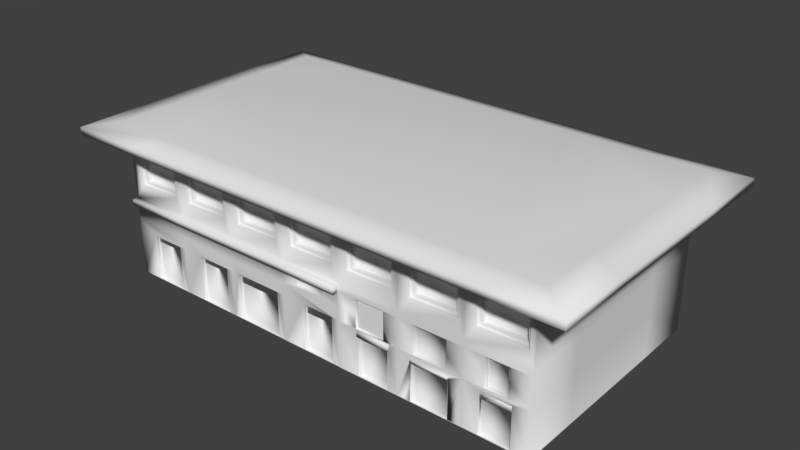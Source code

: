 # Source: CasaDeEmpe_o.blend  (saved by Blender 2.77.0; exported with 4.5.12 LTS)
import bpy
from mathutils import Matrix  # noqa: F401  (used for matrix-valued properties, if any)

bpy.ops.wm.read_factory_settings(use_empty=True)
scene = bpy.context.scene
scene.name = 'Scene'

# ---- collections
col_collection_1 = bpy.data.collections.new('Collection 1'); scene.collection.children.link(col_collection_1)

# ---- materials (node trees are filled in below, after node groups)
mat_material = bpy.data.materials.new('Material')
mat_material.alpha_threshold = 0.0
mat_material.use_transparent_shadow = False
mat_material.roughness = 0.5
mat_material.line_color = (0.0, 0.0, 0.0, 1.0)

# ---- material node trees

# ---- world
world_world = bpy.data.worlds.new('World'); scene.world = world_world
world_world.color = (0.05088, 0.05088, 0.05088)
world_world.use_sun_shadow = False
world_world.sun_shadow_jitter_overblur = 0.0
world_world.cycles.sampling_method = 'MANUAL'

# ---- meshes
me_cube = bpy.data.meshes.new('Cube')
me_cube.from_pydata([(5.127, 2.819, -0.07627), (5.127, -2.576, -0.07627), (-5.073, -2.576, -0.07627), (-5.073, 2.819, -0.07627), (5.127, 2.819, 3.121), (5.13, -2.576, 3.121), (-5.07, -2.573, 3.121), (-5.073, 2.819, 3.121), (5.127, 1.47, -0.07627), (5.127, 0.1215, -0.07627), (5.127, -1.227, -0.07627), (-5.073, -1.228, -0.07627), (-5.073, 0.1211, -0.07627), (-5.073, 1.47, -0.07627), (5.127, 1.47, 3.121), (5.127, 0.1215, 3.121), (5.127, -1.227, 3.121), (-5.073, -1.223, 3.121), (-5.073, 0.1225, 3.121), (-5.073, 1.47, 3.121), (3.67, 2.819, -0.07627), (2.213, 2.819, -0.07627), (0.7557, 2.819, -0.07627), (-0.7014, 2.819, -0.07627), (-2.159, 2.819, -0.07627), (-3.616, 2.819, -0.07627), (3.67, -2.576, -0.07627), (2.213, -2.576, -0.07627), (0.7557, -2.576, -0.07627), (-0.7016, -2.572, -0.07627), (-2.164, -2.562, -0.08901), (-3.623, -2.567, -0.07627), (3.67, 2.819, 3.121), (2.213, 2.819, 3.121), (0.7557, 2.819, 3.121), (-0.7014, 2.819, 3.121), (-2.159, 2.819, 3.121), (-3.616, 2.819, 3.121), (3.675, -2.576, 3.121), (2.217, -2.576, 3.121), (0.7568, -2.576, 3.121), (-0.702, -2.575, 3.121), (-2.16, -2.575, 3.121), (-3.615, -2.574, 3.121), (-0.7266, -2.666, 3.465), (-3.739, 2.91, 3.465), (0.7803, 2.91, 3.465), (-3.738, -2.665, 3.465), (-5.245, -1.268, 3.465), (5.299, 0.1215, 3.465), (-5.245, 0.1225, 3.465), (5.299, -2.667, 3.465), (-2.234, -2.666, 3.465), (2.287, 2.91, 3.465), (-0.726, 2.91, 3.465), (3.793, -2.667, 3.465), (2.287, -2.667, 3.465), (0.7804, -2.667, 3.465), (5.299, -1.273, 3.465), (5.299, 1.516, 3.465), (-5.245, 2.91, 3.465), (-5.245, 1.515, 3.465), (5.127, 2.819, 1.744), (5.13, -2.576, 1.744), (-5.07, -2.573, 1.744), (-5.073, 2.819, 1.744), (-5.073, -1.223, 1.744), (-5.073, 0.1225, 1.744), (-5.073, 1.47, 1.744), (5.127, 1.47, 1.744), (5.127, 0.1215, 1.744), (5.127, -1.227, 1.744), (3.67, 2.819, 1.744), (2.213, 2.819, 1.744), (0.7557, 2.819, 1.744), (-0.7014, 2.819, 1.744), (-2.159, 2.819, 1.744), (-3.616, 2.819, 1.744), (3.675, -2.576, 1.744), (2.217, -2.576, 1.744), (0.7568, -2.576, 1.744), (-0.702, -2.575, 1.744), (-2.16, -2.575, 1.744), (-3.615, -2.574, 1.744), (-5.073, -1.228, 1.617), (-5.073, 0.1211, 1.617), (-5.073, 1.47, 1.617), (5.127, 1.47, 1.617), (5.127, 0.1215, 1.617), (5.127, -1.227, 1.617), (0.7557, -2.576, 1.617), (-0.7014, -2.576, 1.617), (-2.159, -2.576, 1.617), (-3.616, -2.576, 1.617), (5.127, 2.819, 1.617), (5.128, -2.576, 1.621), (-5.073, -2.576, 1.617), (-5.073, 2.819, 1.617), (3.67, 2.819, 1.617), (2.213, 2.819, 1.617), (0.7557, 2.819, 1.617), (-0.7014, 2.819, 1.617), (-2.159, 2.819, 1.617), (-3.616, 2.819, 1.617), (-5.064, -2.707, 1.614), (-5.064, -2.707, 1.745), (-2.164, -2.712, 1.746), (-3.617, -2.712, 1.746), (-0.7116, -2.712, 1.746), (0.7575, -2.712, 1.746), (0.7575, -2.712, 1.615), (-0.7116, -2.712, 1.615), (-2.164, -2.712, 1.615), (-3.617, -2.712, 1.615), (-5.073, 2.594, 2.116), (-5.073, 2.594, 2.842), (-5.073, 1.599, 2.842), (-5.073, 1.599, 2.116), (-4.903, 1.661, 2.162), (-4.903, 1.661, 2.797), (-4.903, 2.532, 2.797), (-4.903, 2.532, 2.162), (-5.019, 2.594, 2.116), (-5.019, 2.594, 2.842), (-5.019, 1.599, 2.842), (-5.019, 1.599, 2.116), (-5.019, 2.532, 2.162), (-5.019, 2.532, 2.797), (-5.019, 1.661, 2.797), (-5.019, 1.661, 2.162), (-4.823, -2.574, 2.116), (-4.823, -2.574, 2.842), (-3.746, -2.574, 2.842), (-3.746, -2.574, 2.116), (-3.814, -2.363, 2.162), (-3.814, -2.363, 2.797), (-4.756, -2.363, 2.797), (-4.756, -2.363, 2.162), (-4.823, -2.506, 2.116), (-4.823, -2.506, 2.842), (-3.746, -2.506, 2.842), (-3.746, -2.506, 2.116), (-4.756, -2.506, 2.162), (-4.756, -2.506, 2.797), (-3.814, -2.506, 2.797), (-3.814, -2.506, 2.162), (-3.373, -2.574, 2.842), (-2.296, -2.574, 2.842), (-3.373, -2.574, 2.116), (-2.296, -2.574, 2.116), (-5.073, 1.244, 2.116), (-5.073, 1.244, 2.842), (-5.073, 0.249, 2.842), (-5.073, 0.249, 2.116), (-4.903, 0.3114, 2.162), (-4.903, 0.3114, 2.797), (-4.903, 1.182, 2.797), (-4.903, 1.182, 2.162), (-5.019, 1.244, 2.116), (-5.019, 1.244, 2.842), (-5.019, 0.249, 2.842), (-5.019, 0.249, 2.116), (-5.019, 1.182, 2.162), (-5.019, 1.182, 2.797), (-5.019, 0.3114, 2.797), (-5.019, 0.3114, 2.162), (-5.073, -0.1014, 2.116), (-5.073, -0.1014, 2.842), (-5.073, -1.097, 2.842), (-5.073, -1.097, 2.116), (-4.903, -1.034, 2.162), (-4.903, -1.034, 2.797), (-4.903, -0.1638, 2.797), (-4.903, -0.1638, 2.162), (-5.019, -0.1014, 2.116), (-5.019, -0.1014, 2.842), (-5.019, -1.097, 2.842), (-5.019, -1.097, 2.116), (-5.019, -0.1638, 2.162), (-5.019, -0.1638, 2.797), (-5.019, -1.034, 2.797), (-5.019, -1.034, 2.162), (-5.073, -1.445, 2.116), (-5.073, -1.445, 2.842), (-5.073, -2.44, 2.842), (-5.073, -2.44, 2.116), (-4.903, -2.377, 2.162), (-4.903, -2.377, 2.797), (-4.903, -1.507, 2.797), (-4.903, -1.507, 2.162), (-5.019, -1.445, 2.116), (-5.019, -1.445, 2.842), (-5.019, -2.44, 2.842), (-5.019, -2.44, 2.116), (-5.019, -1.507, 2.162), (-5.019, -1.507, 2.797), (-5.019, -2.377, 2.797), (-5.019, -2.377, 2.162), (-2.363, -2.363, 2.162), (-2.363, -2.363, 2.797), (-3.305, -2.363, 2.797), (-3.305, -2.363, 2.162), (-3.373, -2.506, 2.116), (-3.373, -2.506, 2.842), (-2.296, -2.506, 2.842), (-2.296, -2.506, 2.116), (-3.305, -2.506, 2.162), (-3.305, -2.506, 2.797), (-2.363, -2.506, 2.797), (-2.363, -2.506, 2.162), (-1.917, -2.574, 2.842), (-0.8405, -2.574, 2.842), (-1.917, -2.574, 2.116), (-0.8405, -2.574, 2.116), (-0.908, -2.363, 2.162), (-0.908, -2.363, 2.797), (-1.85, -2.363, 2.797), (-1.85, -2.363, 2.162), (-1.917, -2.506, 2.116), (-1.917, -2.506, 2.842), (-0.8405, -2.506, 2.842), (-0.8405, -2.506, 2.116), (-1.85, -2.506, 2.162), (-1.85, -2.506, 2.797), (-0.908, -2.506, 2.797), (-0.908, -2.506, 2.162), (-0.4586, -2.574, 2.842), (0.6184, -2.574, 2.842), (-0.4586, -2.574, 2.116), (0.6184, -2.574, 2.116), (0.5509, -2.363, 2.162), (0.5509, -2.363, 2.797), (-0.391, -2.363, 2.797), (-0.391, -2.363, 2.162), (-0.4586, -2.506, 2.116), (-0.4586, -2.506, 2.842), (0.6184, -2.506, 2.842), (0.6184, -2.506, 2.116), (-0.391, -2.506, 2.162), (-0.391, -2.506, 2.797), (0.5509, -2.506, 2.797), (0.5509, -2.506, 2.162), (5.299, 2.91, 3.465), (3.793, 2.91, 3.465), (-2.232, 2.91, 3.465), (-5.242, -2.664, 3.465), (5.299, -1.273, 3.119), (5.299, -2.667, 3.119), (-3.739, 2.91, 3.119), (-5.245, 2.91, 3.119), (-3.738, -2.665, 3.119), (-5.242, -2.664, 3.119), (-5.245, 1.515, 3.119), (5.299, 2.91, 3.119), (5.299, 1.516, 3.119), (5.299, 0.1215, 3.119), (-5.245, -1.268, 3.119), (-5.245, 0.1225, 3.119), (-3.739, 2.91, 3.232), (-5.245, 2.91, 3.232), (-5.245, 1.515, 3.232), (-5.245, -1.268, 3.232), (-5.245, 0.1225, 3.232), (3.793, 2.91, 3.119), (2.287, 2.91, 3.119), (0.7803, 2.91, 3.119), (-0.726, 2.91, 3.119), (-2.232, 2.91, 3.119), (3.793, -2.667, 3.119), (2.287, -2.667, 3.119), (0.7804, -2.667, 3.119), (-0.7266, -2.666, 3.119), (-2.234, -2.666, 3.119), (-5.242, -2.664, 3.232), (3.793, -2.667, 3.232), (-2.232, 2.91, 3.232), (0.7804, -2.667, 3.232), (-0.7266, -2.666, 3.232), (2.287, 2.91, 3.232), (0.7803, 2.91, 3.232), (5.299, 1.516, 3.232), (5.299, 0.1215, 3.232), (2.287, -2.667, 3.232), (5.299, 2.91, 3.232), (3.793, 2.91, 3.232), (5.299, -2.667, 3.232), (-2.234, -2.666, 3.232), (-0.726, 2.91, 3.232), (-3.738, -2.665, 3.232), (5.299, -1.273, 3.232), (4.284, -3.18, 3.335), (2.581, -3.18, 3.335), (2.581, 3.422, 3.335), (0.8784, 3.422, 3.335), (-5.929, -3.175, 3.335), (-5.929, -3.175, 3.159), (-4.229, -3.177, 3.159), (-4.229, -3.177, 3.335), (-4.229, 3.422, 3.335), (-4.229, 3.422, 3.159), (-5.932, -1.523, 3.159), (-5.932, -1.523, 3.335), (4.284, 3.422, 3.335), (4.284, -3.18, 3.159), (-5.932, 0.1226, 3.335), (-5.932, 1.771, 3.335), (-0.8242, 3.422, 3.159), (-0.8242, 3.422, 3.335), (0.8786, -3.179, 3.335), (0.8786, -3.179, 3.159), (-0.8249, -3.178, 3.335), (5.986, 1.772, 3.335), (5.986, 0.1214, 3.335), (5.986, -1.529, 3.335), (5.986, -1.529, 3.159), (-2.527, 3.422, 3.335), (4.284, 3.422, 3.159), (-5.932, 1.771, 3.159), (-2.529, -3.178, 3.335), (5.986, 0.1214, 3.159), (2.581, 3.422, 3.159), (5.986, 1.772, 3.159), (-5.932, 3.422, 3.335), (5.986, -3.18, 3.335), (2.581, -3.18, 3.159), (5.986, -3.18, 3.159), (-2.529, -3.178, 3.159), (5.986, 3.422, 3.159), (5.986, 3.422, 3.335), (-2.527, 3.422, 3.159), (-5.932, 3.422, 3.159), (-5.932, 0.1226, 3.159), (-0.8249, -3.178, 3.159), (0.8784, 3.422, 3.159), (1.001, -2.574, 2.842), (2.078, -2.574, 2.842), (1.001, -2.574, 2.116), (2.078, -2.574, 2.116), (2.011, -2.363, 2.162), (2.011, -2.363, 2.797), (1.069, -2.363, 2.797), (1.069, -2.363, 2.162), (1.001, -2.506, 2.116), (1.001, -2.506, 2.842), (2.078, -2.506, 2.842), (2.078, -2.506, 2.116), (1.069, -2.506, 2.162), (1.069, -2.506, 2.797), (2.011, -2.506, 2.797), (2.011, -2.506, 2.162), (2.465, -2.574, 2.842), (3.542, -2.574, 2.842), (2.465, -2.574, 2.116), (3.542, -2.574, 2.116), (3.474, -2.363, 2.162), (3.474, -2.363, 2.797), (2.532, -2.363, 2.797), (2.532, -2.363, 2.162), (2.465, -2.506, 2.116), (2.465, -2.506, 2.842), (3.542, -2.506, 2.842), (3.542, -2.506, 2.116), (2.532, -2.506, 2.162), (2.532, -2.506, 2.797), (3.474, -2.506, 2.797), (3.474, -2.506, 2.162), (3.924, -2.574, 2.842), (5.001, -2.574, 2.842), (3.924, -2.574, 2.116), (5.001, -2.574, 2.116), (4.933, -2.363, 2.162), (4.933, -2.363, 2.797), (3.991, -2.363, 2.797), (3.991, -2.363, 2.162), (3.924, -2.506, 2.116), (3.924, -2.506, 2.842), (5.001, -2.506, 2.842), (5.001, -2.506, 2.116), (3.991, -2.506, 2.162), (3.991, -2.506, 2.797), (4.933, -2.506, 2.797), (4.933, -2.506, 2.162), (-5.073, 1.583, -0.05151), (-5.073, 2.707, -0.05151), (-5.073, 1.583, 1.338), (-5.073, 2.707, 1.338), (-5.073, 1.651, -0.05437), (-5.073, 2.639, -0.05437), (-4.966, 2.639, -0.05437), (-4.966, 1.651, -0.05437), (-5.022, 1.583, 1.338), (-5.022, 1.583, -0.05151), (-5.022, 2.707, -0.05151), (-5.022, 2.707, 1.338), (-5.022, 1.651, -0.05437), (-5.022, 2.639, -0.05437), (-5.022, 1.651, 1.254), (-5.022, 2.639, 1.254), (-4.966, 1.651, 1.254), (-4.966, 2.639, 1.254), (-5.073, 1.581, 1.617), (-5.073, 2.706, 1.617), (-5.11, 1.583, 1.338), (-5.11, 2.707, 1.338), (-5.11, 1.581, 1.617), (-5.11, 2.706, 1.617), (-5.073, -1.228, 1.259), (-5.073, 0.1211, 1.259), (-5.073, 1.47, 1.259), (5.127, 1.47, 1.259), (5.127, 0.1215, 1.259), (5.127, -1.227, 1.259), (0.7566, -2.576, 1.259), (-0.701, -2.573, 1.259), (-2.162, -2.57, 1.259), (-3.616, -2.572, 1.259), (5.127, 2.819, 1.259), (5.128, -2.576, 1.268), (-5.069, -2.572, 1.259), (-5.073, 2.819, 1.259), (3.67, 2.819, 1.259), (2.213, 2.819, 1.259), (0.7557, 2.819, 1.259), (-0.7014, 2.819, 1.259), (-2.159, 2.819, 1.259), (-3.616, 2.819, 1.259), (-5.073, 1.583, 1.04), (-5.073, 2.707, 1.04), (-5.022, 1.583, 1.04), (-5.022, 2.707, 1.04), (-5.022, 1.651, 0.9734), (-5.022, 2.639, 0.9734), (-4.966, 1.651, 0.9734), (-4.966, 2.639, 0.9734), (-4.983, 2.639, 0.9734), (-4.983, 2.639, 1.254), (-4.983, 1.651, 1.254), (-4.983, 1.651, 0.9734), (-5.073, 0.37, -0.05212), (-5.073, 1.222, -0.05212), (-5.073, 0.37, 1.26), (-5.073, 1.222, 1.26), (-5.073, 0.4266, -0.05207), (-5.073, 1.165, -0.05207), (-4.845, 1.165, -0.05207), (-4.845, 0.4266, -0.05207), (-4.982, 0.37, 1.26), (-4.982, 0.37, -0.05212), (-4.982, 1.222, 1.26), (-4.982, 1.222, -0.05212), (-4.982, 0.4266, -0.05207), (-4.982, 1.165, -0.05207), (-4.982, 0.4266, 1.198), (-4.982, 1.165, 1.198), (-4.845, 0.4266, 1.198), (-4.845, 1.165, 1.198), (-5.073, -0.9797, -0.07746), (-5.073, -0.1279, -0.07746), (-5.073, -0.9797, 1.26), (-5.073, -0.1279, 1.26), (-5.073, -0.9232, -0.07741), (-5.073, -0.1844, -0.07741), (-4.845, -0.1844, -0.07741), (-4.845, -0.9232, -0.07741), (-4.982, -0.9797, 1.26), (-4.982, -0.9797, -0.07492), (-4.982, -0.1279, 1.26), (-4.982, -0.1279, -0.07492), (-4.982, -0.9232, -0.07488), (-4.982, -0.1844, -0.07488), (-4.982, -0.9232, 1.198), (-4.982, -0.1844, 1.198), (-4.845, -0.9232, 1.198), (-4.845, -0.1844, 1.198), (-5.073, -2.231, -0.07505), (-5.073, -1.449, -0.07505), (-5.073, -1.449, 0.9682), (-5.073, -2.231, 0.9682), (-5.069, -2.572, 0.969), (-5.073, -1.228, 0.969), (-5.073, -2.201, -0.07491), (-5.073, -1.479, -0.07491), (-4.985, -1.479, -0.07491), (-4.985, -2.201, -0.07491), (5.132, -1.23, -0.08901), (5.132, -2.579, -0.08901), (-3.611, 2.817, -0.08901), (-5.068, 2.817, -0.08901), (-3.621, -2.562, -0.08901), (-5.068, -2.579, -0.08901), (-5.068, 1.468, -0.08901), (5.132, 2.817, -0.08901), (5.132, 1.468, -0.08901), (5.132, 0.1191, -0.08901), (-5.068, -1.23, -0.08901), (-5.068, 0.1187, -0.08901), (3.675, 2.817, -0.08901), (2.218, 2.817, -0.08901), (0.7606, 2.817, -0.08901), (-0.6965, 2.817, -0.08901), (-2.154, 2.817, -0.08901), (3.675, -2.579, -0.08901), (2.218, -2.579, -0.08901), (0.7606, -2.579, -0.08901), (-0.6979, -2.571, -0.08901), (-5.028, -1.449, 0.9682), (-5.028, -1.449, -0.07505), (-5.028, -2.231, -0.07505), (-5.028, -2.231, 0.9682), (-5.028, -2.201, -0.07491), (-5.028, -1.479, -0.07491), (-5.028, -1.479, 0.9284), (-5.028, -2.201, 0.9275), (-4.985, -1.479, 0.9275), (-4.985, -2.201, 0.9275), (-4.985, -2.201, 0.8146), (-4.985, -1.479, 0.8146), (-4.999, -2.201, 0.9275), (-4.999, -1.479, 0.9275), (-4.999, -2.201, 0.8146), (-4.999, -1.479, 0.8146), (-3.79, -2.567, -0.07505), (-4.585, -2.567, -0.07505), (-4.585, -2.567, 0.9682), (-3.79, -2.567, 0.9682), (-3.623, -2.567, 0.969), (-3.821, -2.567, -0.07491), (-4.554, -2.567, -0.07491), (-4.554, -2.479, -0.07491), (-3.821, -2.479, -0.07491), (-4.585, -2.522, 0.9682), (-4.585, -2.522, -0.07505), (-3.79, -2.522, -0.07505), (-3.79, -2.522, 0.9682), (-3.821, -2.522, -0.07491), (-4.554, -2.522, -0.07491), (-4.554, -2.522, 0.9284), (-3.821, -2.522, 0.9275), (-4.554, -2.479, 0.9275), (-3.821, -2.479, 0.9275), (-3.821, -2.479, 0.8146), (-4.554, -2.479, 0.8146), (-3.821, -2.494, 0.9275), (-4.554, -2.494, 0.9275), (-3.821, -2.494, 0.8146), (-4.554, -2.494, 0.8146), (-3.098, -2.479, 0.9275), (-2.365, -2.522, 0.9275), (-3.098, -2.522, 0.9284), (-3.098, -2.522, -0.07491), (-2.365, -2.522, -0.07491), (-2.334, -2.522, 0.9682), (-2.334, -2.522, -0.07505), (-3.129, -2.522, -0.07505), (-3.129, -2.522, 0.9682), (-2.365, -2.479, -0.07491), (-3.098, -2.479, -0.07491), (-3.098, -2.567, -0.07491), (-2.365, -2.567, -0.07491), (-2.167, -2.567, 0.969), (-2.334, -2.567, 0.9682), (-3.129, -2.567, 0.9682), (-3.129, -2.567, -0.07505), (-2.334, -2.567, -0.07505), (-2.167, -2.567, -0.07627), (-2.365, -2.479, 0.9275), (-2.365, -2.479, 0.8146), (-3.098, -2.479, 0.8146), (-2.365, -2.494, 0.9275), (-3.098, -2.494, 0.9275), (-2.365, -2.494, 0.8146), (-3.098, -2.494, 0.8146), (-1.956, -2.479, 0.9275), (-0.9185, -2.522, 0.9275), (-1.956, -2.522, 0.9284), (-1.956, -2.522, -0.07491), (-0.9185, -2.522, -0.07491), (-0.8747, -2.522, 0.9682), (-0.8747, -2.522, -0.07505), (-2.0, -2.522, -0.07505), (-2.0, -2.522, 0.9682), (-0.9185, -2.479, -0.07491), (-1.956, -2.479, -0.07491), (-1.956, -2.567, -0.07491), (-0.9334, -2.567, -0.07491), (-0.7006, -2.567, 0.969), (-0.8747, -2.567, 0.9682), (-2.0, -2.567, 0.9682), (-2.0, -2.567, -0.07505), (-0.8747, -2.567, -0.07505), (-0.9185, -2.479, 0.9275), (-0.9185, -2.479, 0.7601), (-1.956, -2.479, 0.7601), (-0.9185, -2.501, 0.9275), (-1.956, -2.501, 0.9275), (-0.9185, -2.501, 0.7601), (-1.956, -2.501, 0.7601), (-0.1221, -2.479, 0.9275), (0.5582, -2.522, 0.9275), (-0.1221, -2.522, 0.9284), (-0.1221, -2.522, -0.07491), (0.5582, -2.522, -0.07491), (0.587, -2.522, 0.9682), (0.587, -2.522, -0.07505), (-0.1509, -2.522, -0.07505), (-0.1509, -2.522, 0.9682), (0.5582, -2.479, -0.07491), (-0.1221, -2.479, -0.07491), (-0.1221, -2.567, -0.07491), (0.5485, -2.567, -0.07491), (0.7541, -2.576, 0.9674), (0.587, -2.567, 0.9682), (-0.1509, -2.567, 0.9682), (-0.1509, -2.567, -0.07505), (0.587, -2.567, -0.07505), (0.5582, -2.479, 0.9275), (0.5582, -2.479, 0.7601), (-0.1221, -2.479, 0.7601), (0.5582, -2.501, 0.9275), (-0.1221, -2.501, 0.9275), (0.5582, -2.501, 0.7601), (-0.1221, -2.501, 0.7601), (3.673, -2.576, 0.9602), (2.215, -2.576, 0.9658), (5.128, -2.576, 0.9568), (3.675, -2.576, 1.615), (2.216, -2.576, 1.265), (3.674, -2.576, 1.27), (0.7564, -2.576, 1.611), (2.217, -2.576, 1.613), (-5.073, 0.1211, 0.9529), (-5.073, 1.47, 0.9529), (5.127, 1.47, 0.9529), (5.127, 0.1215, 0.9529), (5.127, -1.227, 0.9529), (-5.073, 1.583, 0.7896), (-5.022, 1.583, 0.7896), (-5.022, 1.651, 0.7375), (-4.966, 1.651, 0.7375), (5.127, 2.819, 0.9529), (-5.073, 2.819, 0.9529), (3.67, 2.819, 0.9529), (2.213, 2.819, 0.9529), (0.7557, 2.819, 0.9529), (-0.7014, 2.819, 0.9529), (-2.159, 2.819, 0.9529), (-3.616, 2.819, 0.9529), (-5.073, 2.707, 0.7896), (-5.022, 2.707, 0.7896), (-5.022, 2.639, 0.7375), (-4.966, 2.639, 0.7375), (-5.073, 0.37, 0.9592), (-5.073, 1.222, 0.9592), (-4.982, 0.37, 0.9592), (-4.982, 1.222, 0.9592), (-4.982, 0.4266, 0.9113), (-4.982, 1.165, 0.9113), (-4.845, 0.4266, 0.9113), (-4.845, 1.165, 0.9113), (-5.073, -0.9797, 0.9534), (-5.073, -0.1279, 0.9534), (-4.982, -0.9797, 0.954), (-4.982, -0.1279, 0.954), (-4.982, -0.9232, 0.906), (-4.982, -0.1844, 0.906), (-4.845, -0.9232, 0.9055), (-4.845, -0.1844, 0.9055), (4.667, -2.576, 1.269), (4.667, -2.576, 1.618), (4.15, -2.576, 1.271), (4.149, -2.576, 0.9645), (4.667, -2.576, 0.9614), (4.151, -2.576, 1.613), (4.196, -2.513, 1.579), (4.622, -2.513, 1.585), (4.622, -2.513, 1.27), (4.622, -2.513, 0.9937), (4.195, -2.513, 0.9964), (4.195, -2.513, 1.273), (4.15, -2.549, 1.271), (4.149, -2.549, 0.9645), (4.667, -2.549, 0.9614), (4.667, -2.549, 1.269), (4.667, -2.549, 1.618), (4.151, -2.549, 1.613), (4.195, -2.549, 1.273), (4.195, -2.549, 0.9964), (4.622, -2.549, 0.9937), (4.622, -2.549, 1.27), (4.622, -2.549, 1.585), (4.196, -2.549, 1.579), (4.732, -2.576, -0.07595), (4.033, -2.576, -0.07595), (4.035, -2.576, 0.8645), (4.732, -2.576, 0.8621), (4.686, -2.576, -0.07405), (4.113, -2.576, -0.07405), (4.061, -2.506, -0.07405), (4.704, -2.506, -0.07405), (4.035, -2.544, 0.8645), (4.033, -2.544, -0.07595), (4.732, -2.544, -0.07595), (4.732, -2.544, 0.8621), (4.704, -2.544, -0.07405), (4.061, -2.544, -0.07405), (4.062, -2.544, 0.7048), (4.704, -2.544, 0.7026), (4.062, -2.506, 0.7048), (4.704, -2.506, 0.7026), (4.034, -2.544, 0.7041), (4.732, -2.544, 0.7024), (4.732, -2.557, 0.7024), (4.732, -2.557, 0.8621), (4.035, -2.557, 0.8645), (4.062, -2.557, 0.7048), (4.704, -2.557, 0.7026), (4.034, -2.557, 0.7041), (3.316, -2.576, 1.268), (3.315, -2.576, 0.9639), (2.574, -2.576, 1.263), (2.574, -2.576, 0.9695), (2.574, -2.576, 1.604), (3.316, -2.576, 1.606), (3.297, -2.51, 1.59), (2.593, -2.51, 1.588), (2.592, -2.51, 0.9852), (2.593, -2.51, 1.264), (3.296, -2.51, 0.9799), (3.297, -2.51, 1.269), (3.316, -2.549, 1.268), (3.315, -2.549, 0.9639), (2.574, -2.549, 1.263), (2.574, -2.549, 0.9695), (2.574, -2.549, 1.604), (3.316, -2.549, 1.606), (3.297, -2.549, 1.269), (3.296, -2.549, 0.9799), (2.593, -2.549, 1.264), (2.592, -2.549, 0.9852), (2.593, -2.549, 1.588), (3.297, -2.549, 1.59), (3.371, -2.576, -0.07687), (2.513, -2.576, -0.07687), (3.372, -2.576, 0.8516), (2.515, -2.576, 0.8567), (3.336, -2.576, -0.07575), (2.548, -2.576, -0.07575), (3.338, -2.576, 0.8051), (2.549, -2.576, 0.8098), (2.548, -2.505, -0.07576), (3.336, -2.505, -0.07576), (3.372, -2.576, 0.8051), (2.515, -2.576, 0.8092), (2.515, -2.613, 0.8567), (3.372, -2.613, 0.8516), (2.549, -2.613, 0.8098), (3.338, -2.613, 0.8051), (3.372, -2.613, 0.8051), (2.515, -2.613, 0.8092), (3.372, -2.542, 0.8051), (3.371, -2.543, -0.07688), (2.515, -2.542, 0.8092), (2.513, -2.543, -0.07688), (3.336, -2.543, -0.07576), (2.548, -2.543, -0.07576), (3.337, -2.542, 0.7698), (2.549, -2.542, 0.7723), (2.549, -2.542, 0.8098), (3.338, -2.542, 0.8051), (3.338, -2.505, 0.7698), (2.549, -2.505, 0.7723), (0.3629, -2.576, 1.549), (-0.3082, -2.576, 1.549), (0.3633, -2.576, 1.328), (-0.308, -2.574, 1.328), (-0.2923, -2.54, 1.344), (0.3477, -2.542, 1.344), (-0.2925, -2.542, 1.532), (0.3473, -2.542, 1.532), (0.3629, -2.56, 1.549), (-0.3082, -2.56, 1.549), (0.3633, -2.56, 1.328), (-0.308, -2.558, 1.328), (0.3473, -2.56, 1.532), (-0.2925, -2.56, 1.532), (0.3477, -2.56, 1.344), (-0.2924, -2.558, 1.344), (1.876, -2.576, 1.265), (1.876, -2.576, 0.9652), (1.205, -2.576, 1.611), (1.204, -2.576, 0.9668), (1.876, -2.576, 1.613), (1.876, -2.539, 1.265), (1.876, -2.539, 0.9652), (1.205, -2.539, 1.611), (1.204, -2.539, 0.9668), (1.876, -2.539, 1.613), (1.842, -2.539, 1.267), (1.842, -2.539, 1.001), (1.255, -2.539, 1.574), (1.254, -2.539, 1.003), (1.843, -2.539, 1.576), (1.983, -2.576, -0.07137), (1.248, -2.576, -0.07137), (1.248, -2.576, 0.9354), (1.985, -2.576, 0.9339), (1.942, -2.576, -0.07059), (1.289, -2.576, -0.07059), (1.248, -2.544, -0.07137), (1.248, -2.544, 0.9354), (1.985, -2.544, 0.9339), (1.983, -2.544, -0.07137), (1.942, -2.544, -0.07059), (1.289, -2.544, -0.07059), (1.289, -2.544, 0.896), (1.944, -2.544, 0.8947), (1.942, -2.484, -0.0706), (1.289, -2.484, -0.0706), (1.289, -2.484, 0.896), (1.944, -2.484, 0.8947), (1.237, -2.604, 0.8184), (1.237, -2.604, 0.9396), (1.237, -2.567, 0.8184), (1.237, -2.567, 0.9396), (2.003, -2.604, 0.8184), (2.003, -2.604, 0.9396), (2.003, -2.567, 0.8184), (2.003, -2.567, 0.9396)], [], [(263, 264, 278, 284), (71, 16, 5, 63), (149, 147, 204, 205), (68, 19, 116, 117), (646, 25, 3, 640), (154, 155, 156, 157), (67, 18, 152, 153), (62, 4, 14, 69), (57, 44, 310, 308), (247, 246, 289, 285), (256, 251, 273, 261), (54, 46, 293, 307), (16, 15, 255, 246), (242, 59, 311, 328), (15, 14, 254, 255), (43, 42, 272, 250), (268, 247, 285, 274), (288, 286, 326, 296), (60, 45, 298, 322), (14, 4, 253, 254), (42, 41, 271, 272), (46, 53, 292, 293), (272, 271, 277, 286), (276, 282, 324, 309), (296, 326, 318, 297), (41, 40, 270, 271), (281, 280, 321, 319), (287, 275, 329, 306), (40, 39, 269, 270), (639, 0, 20, 641), (641, 20, 21, 642), (642, 21, 22, 643), (643, 22, 23, 644), (644, 23, 24, 645), (645, 24, 25, 646), (146, 148, 202, 203), (83, 82, 149, 148), (43, 83, 148, 146), (42, 43, 146, 147), (198, 199, 200, 201), (82, 42, 147, 149), (39, 38, 268, 269), (55, 56, 291, 290), (38, 5, 247, 268), (243, 53, 46, 54, 244, 45, 60, 61, 50, 48, 245, 47, 52, 44, 57, 56, 55, 51, 58, 49, 59, 242), (36, 37, 248, 267), (249, 252, 260, 259), (91, 90, 110, 111), (80, 81, 108, 109), (36, 76, 77, 37), (35, 75, 76, 36), (34, 74, 75, 35), (33, 73, 74, 34), (32, 72, 73, 33), (4, 62, 72, 32), (81, 82, 106, 108), (82, 83, 107, 106), (37, 77, 65, 7), (411, 89, 95, 417), (415, 93, 96, 418), (408, 86, 384, 426), (418, 96, 84, 406), (407, 85, 86, 408), (416, 94, 87, 409), (409, 87, 88, 410), (410, 88, 89, 411), (412, 90, 771, 773), (413, 91, 92, 414), (414, 92, 93, 415), (112, 106, 107, 113), (111, 108, 106, 112), (110, 109, 108, 111), (113, 107, 105, 104), (90, 80, 109, 110), (92, 91, 111, 112), (71, 89, 88, 70), (70, 88, 87, 69), (93, 92, 112, 113), (69, 87, 94, 62), (96, 93, 113, 104), (72, 62, 94, 98), (73, 72, 98, 99), (74, 73, 99, 100), (95, 89, 71, 63), (75, 74, 100, 101), (76, 75, 101, 102), (83, 64, 105, 107), (77, 76, 102, 103), (65, 77, 103, 97), (65, 97, 401, 400, 86, 68), (68, 86, 85, 67), (67, 85, 84, 66), (66, 84, 96, 64), (104, 105, 64, 96), (118, 119, 120, 121), (19, 7, 115, 116), (7, 65, 114, 115), (65, 68, 117, 114), (115, 114, 122, 123), (117, 116, 124, 125), (116, 115, 123, 124), (114, 117, 125, 122), (122, 125, 129, 126), (126, 129, 118, 121), (124, 123, 127, 128), (125, 124, 128, 129), (123, 122, 126, 127), (128, 127, 120, 119), (129, 128, 119, 118), (127, 126, 121, 120), (83, 43, 132, 133), (134, 135, 136, 137), (43, 6, 131, 132), (6, 64, 130, 131), (64, 83, 133, 130), (131, 130, 138, 139), (133, 132, 140, 141), (132, 131, 139, 140), (130, 133, 141, 138), (138, 141, 145, 142), (142, 145, 134, 137), (140, 139, 143, 144), (141, 140, 144, 145), (139, 138, 142, 143), (144, 143, 136, 135), (145, 144, 135, 134), (143, 142, 137, 136), (18, 19, 151, 152), (19, 68, 150, 151), (68, 67, 153, 150), (151, 150, 158, 159), (153, 152, 160, 161), (152, 151, 159, 160), (150, 153, 161, 158), (158, 161, 165, 162), (162, 165, 154, 157), (160, 159, 163, 164), (161, 160, 164, 165), (159, 158, 162, 163), (164, 163, 156, 155), (165, 164, 155, 154), (163, 162, 157, 156), (66, 17, 168, 169), (170, 171, 172, 173), (17, 18, 167, 168), (18, 67, 166, 167), (67, 66, 169, 166), (167, 166, 174, 175), (169, 168, 176, 177), (168, 167, 175, 176), (166, 169, 177, 174), (174, 177, 181, 178), (178, 181, 170, 173), (176, 175, 179, 180), (177, 176, 180, 181), (175, 174, 178, 179), (180, 179, 172, 171), (181, 180, 171, 170), (179, 178, 173, 172), (64, 6, 184, 185), (186, 187, 188, 189), (6, 17, 183, 184), (17, 66, 182, 183), (66, 64, 185, 182), (183, 182, 190, 191), (185, 184, 192, 193), (184, 183, 191, 192), (182, 185, 193, 190), (190, 193, 197, 194), (194, 197, 186, 189), (192, 191, 195, 196), (193, 192, 196, 197), (191, 190, 194, 195), (196, 195, 188, 187), (197, 196, 187, 186), (195, 194, 189, 188), (15, 70, 69, 14), (16, 71, 70, 15), (147, 146, 203, 204), (148, 149, 205, 202), (202, 205, 209, 206), (206, 209, 198, 201), (204, 203, 207, 208), (205, 204, 208, 209), (203, 202, 206, 207), (208, 207, 200, 199), (209, 208, 199, 198), (207, 206, 201, 200), (213, 211, 220, 221), (210, 212, 218, 219), (82, 81, 213, 212), (42, 82, 212, 210), (41, 42, 210, 211), (214, 215, 216, 217), (81, 41, 211, 213), (211, 210, 219, 220), (212, 213, 221, 218), (218, 221, 225, 222), (222, 225, 214, 217), (220, 219, 223, 224), (221, 220, 224, 225), (219, 218, 222, 223), (224, 223, 216, 215), (225, 224, 215, 214), (223, 222, 217, 216), (229, 227, 236, 237), (226, 228, 234, 235), (81, 80, 229, 228), (41, 81, 228, 226), (40, 41, 226, 227), (230, 231, 232, 233), (80, 40, 227, 229), (227, 226, 235, 236), (228, 229, 237, 234), (234, 237, 241, 238), (238, 241, 230, 233), (236, 235, 239, 240), (237, 236, 240, 241), (235, 234, 238, 239), (240, 239, 232, 231), (241, 240, 231, 230), (239, 238, 233, 232), (284, 278, 320, 316), (257, 256, 261, 262), (267, 248, 258, 275), (269, 268, 274, 282), (270, 269, 282, 276), (246, 255, 281, 289), (266, 267, 275, 287), (248, 249, 259, 258), (254, 253, 283, 280), (255, 254, 280, 281), (264, 265, 279, 278), (252, 257, 262, 260), (251, 250, 288, 273), (253, 263, 284, 283), (271, 270, 276, 277), (265, 266, 287, 279), (250, 272, 286, 288), (17, 6, 251, 256), (278, 279, 333, 320), (4, 32, 263, 253), (5, 16, 246, 247), (51, 55, 290, 323), (18, 17, 256, 257), (261, 273, 295, 300), (32, 33, 264, 263), (37, 7, 249, 248), (280, 283, 327, 321), (19, 18, 257, 252), (33, 34, 265, 264), (277, 276, 309, 332), (275, 258, 299, 329), (6, 43, 250, 251), (285, 289, 314, 325), (34, 35, 266, 265), (50, 61, 305, 304), (7, 19, 252, 249), (48, 50, 304, 301), (35, 36, 267, 266), (56, 57, 308, 291), (262, 261, 300, 331), (306, 329, 315, 307), (321, 327, 328, 311), (329, 299, 298, 315), (303, 325, 323, 290), (314, 319, 312, 313), (320, 333, 293, 292), (333, 306, 307, 293), (317, 331, 304, 305), (316, 320, 292, 302), (332, 309, 308, 310), (299, 330, 322, 298), (331, 300, 301, 304), (324, 303, 290, 291), (300, 295, 294, 301), (295, 296, 297, 294), (325, 314, 313, 323), (327, 316, 302, 328), (326, 332, 310, 318), (330, 317, 305, 322), (309, 324, 291, 308), (319, 321, 311, 312), (52, 47, 297, 318), (58, 51, 323, 313), (59, 49, 312, 311), (289, 281, 319, 314), (245, 48, 301, 294), (244, 54, 307, 315), (279, 287, 306, 333), (273, 288, 296, 295), (243, 242, 328, 302), (282, 274, 303, 324), (286, 277, 332, 326), (61, 60, 322, 305), (260, 262, 331, 317), (283, 284, 316, 327), (49, 58, 313, 312), (45, 244, 315, 298), (274, 285, 325, 303), (258, 259, 330, 299), (44, 52, 318, 310), (47, 245, 294, 297), (53, 243, 302, 292), (259, 260, 317, 330), (337, 335, 344, 345), (334, 336, 342, 343), (80, 79, 337, 336), (40, 80, 336, 334), (39, 40, 334, 335), (338, 339, 340, 341), (79, 39, 335, 337), (335, 334, 343, 344), (336, 337, 345, 342), (342, 345, 349, 346), (346, 349, 338, 341), (344, 343, 347, 348), (345, 344, 348, 349), (343, 342, 346, 347), (348, 347, 340, 339), (349, 348, 339, 338), (347, 346, 341, 340), (353, 351, 360, 361), (350, 352, 358, 359), (79, 78, 353, 352), (39, 79, 352, 350), (38, 39, 350, 351), (354, 355, 356, 357), (78, 38, 351, 353), (351, 350, 359, 360), (352, 353, 361, 358), (358, 361, 365, 362), (362, 365, 354, 357), (360, 359, 363, 364), (361, 360, 364, 365), (359, 358, 362, 363), (364, 363, 356, 355), (365, 364, 355, 354), (363, 362, 357, 356), (369, 367, 376, 377), (366, 368, 374, 375), (78, 63, 369, 368), (38, 78, 368, 366), (5, 38, 366, 367), (370, 371, 372, 373), (63, 5, 367, 369), (367, 366, 375, 376), (368, 369, 377, 374), (374, 377, 381, 378), (378, 381, 370, 373), (376, 375, 379, 380), (377, 376, 380, 381), (375, 374, 378, 379), (380, 379, 372, 371), (381, 380, 371, 370), (379, 378, 373, 372), (383, 387, 395, 392), (640, 3, 383, 647), (86, 400, 384), (3, 13, 382, 383), (384, 385, 393, 390), (383, 382, 386, 387), (386, 382, 391, 394), (647, 383, 392, 648), (648, 392, 395, 649), (396, 397, 399, 398), (390, 393, 397, 396), (428, 390, 396, 430), (426, 384, 390, 428), (387, 386, 394, 395), (398, 399, 435, 436), (430, 396, 398, 432), (649, 395, 388, 650), (395, 394, 389, 388), (402, 404, 405, 403), (400, 401, 405, 404), (385, 401, 97), (385, 384, 402, 403), (401, 385, 403, 405), (384, 400, 404, 402), (397, 431, 433, 399), (637, 430, 432, 638), (638, 432, 433, 650), (635, 426, 428, 636), (636, 428, 430, 637), (393, 429, 431, 397), (385, 427, 429, 393), (97, 419, 427, 385), (562, 557, 549, 553), (564, 31, 488, 30), (633, 410, 411, 634), (632, 409, 410, 633), (639, 416, 409, 632), (407, 408, 441, 440), (631, 408, 426, 635), (634, 411, 417, 624), (102, 424, 425, 103), (101, 423, 424, 102), (100, 422, 423, 101), (99, 421, 422, 100), (98, 420, 421, 99), (94, 416, 420, 98), (103, 425, 419, 97), (432, 433, 399, 398), (399, 433, 434, 435), (432, 398, 436, 437), (652, 439, 449, 654), (630, 407, 440, 651), (13, 12, 438, 439), (631, 13, 439, 652), (442, 438, 447, 450), (443, 442, 450, 451), (439, 438, 442, 443), (651, 440, 446, 653), (653, 446, 452, 655), (656, 451, 444, 658), (654, 449, 451, 656), (446, 448, 453, 452), (439, 443, 451, 449), (440, 441, 448, 446), (657, 454, 455, 658), (451, 450, 445, 444), (452, 453, 455, 454), (655, 452, 454, 657), (406, 84, 85, 407), (406, 407, 459, 458), (660, 457, 467, 662), (11, 479, 406, 458, 659, 456), (12, 11, 456, 457), (630, 12, 457, 660), (460, 456, 465, 468), (461, 460, 468, 469), (457, 456, 460, 461), (659, 458, 464, 661), (661, 464, 470, 663), (664, 469, 462, 666), (662, 467, 469, 664), (464, 466, 471, 470), (457, 461, 469, 467), (458, 459, 466, 464), (665, 472, 473, 666), (469, 468, 463, 462), (470, 471, 473, 472), (663, 470, 472, 665), (29, 30, 504), (475, 481, 510, 506), (11, 2, 474, 475), (2, 478, 477, 474), (418, 406, 479, 476, 477, 478), (476, 479, 11, 475), (474, 477, 508, 507), (475, 474, 480, 481), (480, 474, 507, 509), (481, 480, 509, 510), (488, 489, 494, 495, 490, 487, 486, 500, 499, 498, 497, 496, 491, 492, 493, 484, 485, 501, 502, 503, 504, 30), (23, 22, 498, 499), (9, 10, 484, 493), (24, 23, 499, 500), (10, 1, 485, 484), (2, 11, 494, 489), (25, 24, 500, 486), (3, 25, 486, 487), (11, 12, 495, 494), (1, 26, 501, 485), (12, 13, 490, 495), (26, 27, 502, 501), (31, 2, 489, 488), (20, 0, 491, 496), (27, 28, 503, 502), (21, 20, 496, 497), (0, 8, 492, 491), (28, 29, 504, 503), (13, 3, 487, 490), (22, 21, 497, 498), (8, 9, 493, 492), (507, 508, 512, 509), (510, 509, 483, 482), (508, 505, 511, 512), (505, 506, 510, 511), (477, 476, 505, 508), (476, 475, 506, 505), (483, 514, 513, 482), (509, 512, 514, 483), (513, 514, 515, 516), (516, 515, 519, 520), (517, 518, 520, 519), (512, 511, 518, 517), (510, 482, 513, 511), (522, 527, 535, 531), (2, 31, 521, 522), (31, 525, 524, 521), (415, 418, 478, 523, 524, 525), (523, 478, 2, 522), (521, 524, 533, 532), (522, 521, 526, 527), (526, 521, 532, 534), (527, 526, 534, 535), (532, 533, 537, 534), (535, 534, 529, 528), (533, 530, 536, 537), (530, 531, 535, 536), (524, 523, 530, 533), (523, 522, 531, 530), (529, 539, 538, 528), (534, 537, 539, 529), (538, 539, 540, 541), (541, 540, 544, 545), (542, 543, 545, 544), (537, 536, 543, 542), (535, 528, 538, 536), (549, 556, 546, 548), (547, 548, 569, 568), (568, 569, 571, 570), (567, 566, 570, 571), (546, 565, 566, 567), (550, 547, 565, 555), (555, 565, 546, 556), (561, 562, 553, 554), (560, 561, 554, 551), (554, 553, 549, 548), (551, 554, 548, 547), (549, 550, 555, 556), (552, 551, 547, 550), (557, 558, 550, 549), (558, 563, 552, 550), (562, 563, 558, 557), (563, 560, 551, 552), (561, 525, 31, 562), (414, 415, 525, 561, 560, 559), (564, 559, 560, 563), (31, 564, 563, 562), (588, 583, 575, 579), (29, 564, 30, 504), (575, 582, 572, 574), (573, 574, 594, 593), (593, 594, 596, 595), (592, 591, 595, 596), (572, 590, 591, 592), (576, 573, 590, 581), (581, 590, 572, 582), (587, 588, 579, 580), (586, 587, 580, 577), (580, 579, 575, 574), (577, 580, 574, 573), (575, 576, 581, 582), (578, 577, 573, 576), (583, 584, 576, 575), (584, 589, 578, 576), (588, 589, 584, 583), (589, 586, 577, 578), (587, 559, 564, 588), (413, 414, 559, 587, 586, 585), (29, 585, 586, 589), (564, 29, 589, 588), (28, 504, 503), (613, 608, 600, 604), (600, 607, 597, 599), (598, 599, 619, 618), (618, 619, 621, 620), (617, 616, 620, 621), (597, 615, 616, 617), (601, 598, 615, 606), (606, 615, 597, 607), (612, 613, 604, 605), (611, 612, 605, 602), (605, 604, 600, 599), (602, 605, 599, 598), (600, 601, 606, 607), (603, 602, 598, 601), (608, 609, 601, 600), (609, 614, 603, 601), (613, 614, 609, 608), (614, 611, 602, 603), (612, 585, 29, 613), (412, 413, 585, 612, 611, 610), (28, 610, 611, 614), (29, 28, 614, 613), (624, 622, 693, 694), (27, 26, 741, 742), (623, 610, 804, 805), (79, 80, 628, 629), (78, 79, 629, 625), (63, 78, 625, 95), (678, 677, 676, 675, 674, 673), (622, 627, 717, 718), (95, 625, 672, 668), (627, 622, 670, 669), (624, 417, 667, 671), (622, 624, 671, 670), (468, 663, 665, 463), (463, 665, 666, 462), (466, 662, 664, 471), (471, 664, 666, 473), (465, 661, 663, 468), (456, 659, 661, 465), (407, 630, 660, 459), (459, 660, 662, 466), (450, 655, 657, 445), (445, 657, 658, 444), (448, 654, 656, 453), (453, 656, 658, 455), (447, 653, 655, 450), (438, 651, 653, 447), (408, 631, 652, 441), (12, 630, 651, 438), (441, 652, 654, 448), (10, 634, 624, 1), (13, 631, 635, 382), (0, 639, 632, 8), (8, 632, 633, 9), (9, 633, 634, 10), (391, 636, 637, 394), (382, 635, 636, 391), (389, 638, 650, 388), (394, 637, 638, 389), (431, 649, 650, 433), (429, 648, 649, 431), (427, 647, 648, 429), (419, 640, 647, 427), (424, 645, 646, 425), (423, 644, 645, 424), (422, 643, 644, 423), (421, 642, 643, 422), (420, 641, 642, 421), (416, 639, 641, 420), (425, 646, 640, 419), (610, 623, 788, 790), (625, 627, 669, 672), (417, 95, 668, 667), (669, 670, 680, 679), (667, 668, 683, 682), (671, 667, 682, 681), (670, 671, 681, 680), (672, 669, 679, 684), (668, 672, 684, 683), (683, 684, 690, 689), (687, 688, 675, 676), (684, 679, 685, 690), (680, 681, 687, 686), (681, 682, 688, 687), (682, 683, 689, 688), (679, 680, 686, 685), (688, 689, 674, 675), (685, 686, 677, 678), (689, 690, 673, 674), (690, 685, 678, 673), (686, 687, 676, 677), (695, 691, 701, 703), (1, 624, 694, 691), (26, 1, 691, 692), (622, 26, 692, 693), (696, 695, 703, 704), (693, 692, 700, 709, 699), (692, 691, 695, 696), (692, 696, 704, 700), (709, 705, 714, 716), (703, 706, 708, 698), (701, 710, 706, 703), (710, 702, 712, 711), (691, 694, 702, 710, 701), (694, 693, 699, 702), (708, 707, 697, 698), (704, 703, 698, 697), (706, 705, 707, 708), (705, 704, 697, 707), (706, 710, 711, 715), (705, 709, 700, 704), (713, 716, 714, 715, 711, 712), (705, 706, 715, 714), (702, 699, 713, 712), (699, 709, 716, 713), (726, 725, 727, 728, 723, 724), (627, 625, 722, 717), (625, 629, 721, 722), (623, 622, 718, 720), (626, 623, 720, 719), (629, 626, 719, 721), (719, 720, 732, 731), (721, 719, 731, 733), (722, 721, 733, 734), (718, 717, 729, 730), (720, 718, 730, 732), (717, 722, 734, 729), (729, 734, 740, 735), (740, 739, 724, 723), (732, 730, 736, 738), (730, 729, 735, 736), (734, 733, 739, 740), (733, 731, 737, 739), (731, 732, 738, 737), (739, 737, 726, 724), (737, 738, 725, 726), (735, 740, 723, 728), (738, 736, 727, 725), (736, 735, 728, 727), (747, 751, 757, 756), (623, 27, 742, 752, 744), (622, 623, 744, 743), (26, 622, 743, 751, 741), (751, 747, 768, 759), (742, 741, 745, 746), (748, 747, 756, 755), (747, 748, 767, 768), (752, 748, 755, 758), (748, 752, 761, 767), (753, 758, 755, 756, 757, 754), (752, 742, 762, 761), (743, 744, 753, 754), (744, 752, 758, 753), (751, 743, 754, 757), (768, 767, 766, 765), (760, 759, 768, 765, 763), (764, 763, 750, 749), (767, 761, 762, 764, 766), (745, 741, 760, 763), (742, 746, 764, 762), (741, 751, 759, 760), (746, 745, 763, 764), (769, 770, 749, 750), (763, 765, 769, 750), (765, 766, 770, 769), (766, 764, 749, 770), (776, 778, 777, 775), (413, 412, 773, 774), (91, 413, 774, 772), (90, 91, 772, 771), (772, 774, 782, 780), (773, 771, 779, 781), (774, 773, 781, 782), (771, 772, 780, 779), (779, 780, 784, 783), (784, 786, 775, 777), (782, 781, 785, 786), (781, 779, 783, 785), (780, 782, 786, 784), (783, 784, 777, 778), (786, 785, 776, 775), (785, 783, 778, 776), (629, 628, 789, 791), (628, 610, 790, 789), (623, 626, 787, 788), (626, 629, 791, 787), (787, 791, 796, 792), (788, 787, 792, 793), (790, 788, 793, 795), (791, 789, 794, 796), (789, 790, 795, 794), (794, 795, 800, 799), (796, 794, 799, 801), (795, 793, 798, 800), (793, 792, 797, 798), (792, 796, 801, 797), (798, 797, 801, 799, 800), (807, 806, 812, 813), (610, 28, 803, 804), (27, 623, 805, 802), (28, 27, 802, 803), (804, 803, 808, 809), (805, 804, 809, 810), (803, 807, 813, 808), (803, 802, 806, 807), (810, 809, 814, 815), (812, 815, 819, 816), (809, 808, 813, 814), (811, 810, 815, 812), (806, 802, 811, 812), (802, 805, 810, 811), (819, 818, 817, 816), (813, 812, 816, 817), (815, 814, 818, 819), (814, 813, 817, 818), (820, 821, 823, 822), (822, 823, 827, 826), (826, 827, 825, 824), (824, 825, 821, 820), (822, 826, 824, 820), (827, 823, 821, 825)])
me_cube.polygons.foreach_set('use_smooth', [True] * 777)
_uv = me_cube.uv_layers.new(name='UVMap')
_uv.uv.foreach_set('vector', [0.8437, 0.01983, 0.7087, 0.01335, 0.7091, 0.003127, 0.8445, 0.00999, 0.9796, 9.896e-05, 0.9796, 0.9999, 9.896e-05, 0.9999, 9.896e-05, 9.957e-05, 0.6883, 0.000209, 0.7147, 0.2498, 0.686, 0.2297, 0.6688, 0.02447, 0.09358, 3.058e-05, 0.09358, 1.0, 3.058e-05, 0.7972, 3.058e-05, 0.2702, 8.403e-05, 8.444e-05, 0.7062, 8.403e-05, 0.7062, 0.9999, 8.403e-05, 0.9999, 0.9638, 0.9999, 0.02212, 0.9999, 0.02212, 8.579e-05, 0.9638, 8.539e-05, 0.09191, 3.031e-05, 0.09191, 1.0, 3.031e-05, 0.7972, 3.066e-05, 0.2702, 0.9796, 9.896e-05, 0.9796, 0.9999, 9.965e-05, 0.9999, 9.896e-05, 0.0001003, 0.9421, 0.4669, 0.05753, 0.4667, 6.832e-05, 6.832e-05, 0.9999, 0.0002774, 0.9675, 0.5071, 0.9858, 0.3972, 0.9956, 0.3981, 0.9755, 0.515, 0.01681, 0.4049, 0.03554, 0.5106, 0.02829, 0.519, 0.005745, 0.4064, 0.05772, 6.885e-05, 0.9423, 6.831e-05, 0.9999, 0.4668, 6.831e-05, 0.4668, 0.9712, 0.3919, 0.9738, 0.2722, 0.9896, 0.2721, 0.9858, 0.3972, 0.4111, 0.9999, 9.183e-05, 0.1552, 0.3571, 9.183e-05, 0.8435, 0.9999, 0.9738, 0.2722, 0.9697, 0.1473, 0.9844, 0.1419, 0.9896, 0.2721, 0.168, 0.5177, 0.2971, 0.5254, 0.2901, 0.5334, 0.1568, 0.5247, 0.8486, 0.5216, 0.9675, 0.5071, 0.9755, 0.515, 0.8499, 0.5329, 0.2459, 6.252e-05, 0.9999, 6.245e-05, 0.8524, 0.3901, 6.245e-05, 0.39, 0.3133, 6.033e-05, 0.9999, 6.019e-05, 0.7762, 0.3624, 6.019e-05, 0.3624, 0.9697, 0.1473, 0.9546, 0.04028, 0.9664, 0.03398, 0.9844, 0.1419, 0.2971, 0.5254, 0.4305, 0.5289, 0.4281, 0.5373, 0.2901, 0.5334, 6.643e-05, 6.643e-05, 0.8364, 7.148e-05, 0.9999, 0.4414, 0.05457, 0.4414, 0.2901, 0.5334, 0.4281, 0.5373, 0.4279, 0.5476, 0.2896, 0.5435, 6.573e-05, 6.573e-05, 0.8364, 6.573e-05, 0.9999, 0.4322, 0.05461, 0.4322, 3.949e-05, 6.493e-05, 1.0, 3.949e-05, 1.0, 0.1559, 4.109e-05, 0.156, 0.4305, 0.5289, 0.5659, 0.5291, 0.5682, 0.5376, 0.4281, 0.5373, 0.0001512, 7.972e-05, 0.8449, 7.935e-05, 0.9999, 0.6299, 7.935e-05, 0.6299, 0.9999, 0.432, 0.1636, 0.432, 6.572e-05, 6.572e-05, 0.9454, 6.572e-05, 0.5659, 0.5291, 0.7016, 0.5254, 0.7086, 0.5336, 0.5682, 0.5376, 0.7062, 0.9999, 8.419e-05, 0.9999, 8.403e-05, 8.403e-05, 0.7062, 8.435e-05, 0.7062, 0.9999, 8.403e-05, 0.9999, 8.435e-05, 8.403e-05, 0.7062, 8.452e-05, 0.7062, 0.9999, 8.403e-05, 0.9999, 8.423e-05, 8.403e-05, 0.7062, 8.435e-05, 0.7062, 0.9999, 8.415e-05, 0.9999, 8.403e-05, 8.403e-05, 0.7062, 8.411e-05, 0.9999, 8.403e-05, 0.9999, 0.7062, 8.403e-05, 0.7062, 8.403e-05, 8.403e-05, 8.403e-05, 8.419e-05, 0.7062, 8.403e-05, 0.7062, 0.9999, 8.403e-05, 0.9999, 0.3841, 0.2498, 0.3577, 0.0002094, 0.3864, 0.02025, 0.4036, 0.2255, 5.055e-05, 5.055e-05, 0.9999, 6.055e-05, 0.9067, 0.2557, 0.1668, 0.2556, 4.198e-05, 1.0, 4.198e-05, 4.198e-05, 0.1763, 0.2702, 0.1763, 0.7972, 1.0, 0.1919, 4.379e-05, 0.1918, 0.1668, 4.379e-05, 0.9067, 5.018e-05, 0.9999, 0.01571, 0.9999, 0.9801, 8.309e-05, 0.9801, 8.208e-05, 0.01571, 0.09861, 3.14e-05, 0.09861, 1.0, 3.209e-05, 0.7972, 3.14e-05, 0.2702, 0.7016, 0.5254, 0.8374, 0.5146, 0.8486, 0.5216, 0.7086, 0.5336, 0.7542, 0.3982, 6.309e-05, 0.3982, 0.1475, 6.309e-05, 0.9999, 6.309e-05, 0.8374, 0.5146, 0.956, 0.501, 0.9675, 0.5071, 0.8486, 0.5216, 1.024, 1.256, 0.8146, 1.256, 0.6049, 1.256, 0.3951, 1.256, 0.1854, 1.256, -0.0243, 1.256, -0.234, 1.256, -0.234, 0.8808, -0.234, 0.5062, -0.234, 0.1321, -0.2336, -0.2433, -0.02427, -0.2436, 0.1852, -0.2438, 0.3951, -0.244, 0.6049, -0.2442, 0.8146, -0.2443, 1.024, -0.2443, 1.234, -0.2443, 1.234, 0.1308, 1.234, 0.5059, 1.234, 0.8809, 1.234, 1.256, 0.2948, 0.02289, 0.1578, 0.03318, 0.1463, 0.02634, 0.2874, 0.01467, 0.02748, 0.04169, 0.01114, 0.1524, 0.001332, 0.1516, 0.01932, 0.0339, 0.006988, 3.038e-05, 0.9987, 3.038e-05, 1.0, 0.09231, 3.038e-05, 0.09231, 0.9995, 0.09269, 0.006568, 0.09295, 3.048e-05, 3.064e-05, 1.0, 3.048e-05, 9.719e-05, 9.727e-05, 0.9448, 9.719e-05, 0.9448, 0.9999, 9.735e-05, 0.9999, 9.719e-05, 9.727e-05, 0.9448, 9.719e-05, 0.9448, 0.9999, 9.727e-05, 0.9999, 0.9448, 0.9999, 9.719e-05, 0.9999, 9.801e-05, 9.719e-05, 0.9448, 9.801e-05, 0.9448, 0.9999, 9.719e-05, 0.9999, 9.756e-05, 9.719e-05, 0.9448, 9.784e-05, 0.9448, 0.9999, 9.735e-05, 0.9999, 9.719e-05, 9.719e-05, 0.9448, 9.809e-05, 0.9448, 0.9999, 9.784e-05, 0.9999, 9.719e-05, 9.719e-05, 0.9448, 9.735e-05, 1.0, 0.09389, 0.002811, 0.09381, 3.063e-05, 3.063e-05, 0.9934, 0.0005105, 1.0, 0.09476, 0.0007916, 0.09475, 3.078e-05, 3.078e-05, 0.9972, 0.000621, 9.719e-05, 9.743e-05, 0.9448, 9.719e-05, 0.9448, 0.9999, 9.719e-05, 0.9999, 0.9999, 5.601e-05, 0.9984, 0.2646, 5.143e-05, 0.2618, 0.001626, 5.143e-05, 0.4998, 0.02862, 0.5, 0.9905, 3.501e-05, 0.9905, 0.001155, 0.02863, 0.232, 0.4255, 4.815e-05, 1.0, 4.815e-05, 0.4785, 0.1932, 4.815e-05, 0.9965, -0.01135, 1.0, 0.9655, 0.000104, 0.9703, -4.936e-07, -0.006458, 0.4999, 0.03019, 0.5108, 0.8713, 0.01605, 0.7811, -0.000161, -0.02453, 0.9999, 5.147e-05, 0.9999, 0.265, 5.147e-05, 0.265, 5.147e-05, 5.147e-05, 0.9999, 5.156e-05, 0.9999, 0.265, 5.147e-05, 0.265, 5.157e-05, 5.147e-05, 0.9999, 5.164e-05, 0.9999, 0.265, 5.147e-05, 0.265, 5.156e-05, 5.147e-05, 0.9999, 9.533e-05, 0.9999, 0.909, 0.0004585, 0.7381, 9.533e-05, 0.1761, 1.0, 4.946e-05, 0.9997, 0.2447, 0.002361, 0.2447, 4.946e-05, 5.517e-05, 0.9988, 0.02855, 1.0, 0.9905, 0.5, 0.9905, 0.4998, 0.02862, 1.0, 3.146e-05, 1.0, 0.08993, 2.998e-05, 0.08993, 2.998e-05, 2.998e-05, 1.0, 2.998e-05, 1.0, 0.08993, 2.998e-05, 0.08993, 2.998e-05, 2.998e-05, 1.0, 2.981e-05, 1.0, 0.08891, 2.981e-05, 0.08891, 2.989e-05, 2.997e-05, 0.9999, 3.119e-05, 1.0, 0.09026, 8.111e-05, 0.09026, 3.004e-05, 3.004e-05, 0.9959, 0.01104, 0.9999, 0.9482, 0.0001102, 0.9592, 9.792e-05, 9.792e-05, 0.003867, 3.044e-05, 1.0, 3.044e-05, 0.993, 0.09272, 3.044e-05, 0.09272, 3.075e-05, 0.09462, 3.075e-05, 3.075e-05, 1.0, 3.075e-05, 1.0, 0.09462, 3.075e-05, 0.09462, 3.075e-05, 3.075e-05, 1.0, 3.075e-05, 1.0, 0.09462, 0.0007166, 3.049e-05, 1.0, 3.131e-05, 0.9961, 0.09301, 3.049e-05, 0.09301, 3.075e-05, 0.09462, 3.075e-05, 3.075e-05, 1.0, 3.111e-05, 1.0, 0.09462, 3.05e-05, 3.05e-05, 1.0, 3.05e-05, 0.9993, 0.09308, 0.006212, 0.08961, 2.959e-05, 3.123e-05, 1.0, 2.959e-05, 1.0, 0.0876, 2.975e-05, 0.0876, 2.959e-05, 2.959e-05, 1.0, 3.049e-05, 1.0, 0.0876, 2.959e-05, 0.0876, 2.959e-05, 2.959e-05, 1.0, 2.975e-05, 1.0, 0.0876, 2.959e-05, 0.0876, 3.076e-05, 0.00329, 1.0, 3.076e-05, 1.0, 0.09462, 3.818e-05, 0.09463, 2.959e-05, 3.041e-05, 1.0, 2.959e-05, 1.0, 0.0876, 2.967e-05, 0.0876, 2.959e-05, 2.959e-05, 1.0, 2.975e-05, 1.0, 0.0876, 2.959e-05, 0.0876, 1.0, 0.0949, 3.08e-05, 0.09483, 0.004302, 0.002747, 0.9992, 3.08e-05, 2.959e-05, 3.025e-05, 1.0, 2.959e-05, 1.0, 0.0876, 2.959e-05, 0.0876, 2.959e-05, 2.959e-05, 1.0, 3.049e-05, 1.0, 0.0876, 2.959e-05, 0.0876, 1.0, 3.075e-05, 1.0, 0.09459, 0.9162, 0.09459, 0.08228, 0.09459, 0.0003433, 0.09459, 3.075e-05, 3.075e-05, 0.9997, 3.146e-05, 1.0, 0.09459, 3.075e-05, 0.09459, 0.001111, 3.075e-05, 1.0, 3.1e-05, 0.9989, 0.09452, 3.074e-05, 0.09452, 0.003861, 3.074e-05, 1.0, 5.501e-05, 0.9961, 0.09431, 3.07e-05, 0.09431, 0.002559, 3.07e-05, 0.004711, 0.9739, 9.867e-05, 9.867e-05, 0.9999, 9.867e-05, 0.9802, 0.952, 0.9818, 0.9999, 0.02314, 0.9999, 0.02314, 8.564e-05, 0.9818, 8.539e-05, 4.548e-05, 4.548e-05, 1.0, 4.548e-05, 0.833, 0.2069, 0.09549, 0.2069, 4.045e-05, 1.0, 4.045e-05, 4.045e-05, 0.1637, 0.2702, 0.1637, 0.7972, 0.9999, 0.2757, 5.25e-05, 0.2757, 0.0955, 5.286e-05, 0.8329, 5.25e-05, 0.972, 0.6111, 0.9952, 0.8299, 0.9745, 0.8152, 0.9579, 0.6288, 0.7204, 0.8299, 0.6971, 0.6111, 0.7179, 0.6257, 0.7344, 0.8121, 0.6971, 0.6111, 0.972, 0.6111, 0.9579, 0.6288, 0.7179, 0.6257, 0.9952, 0.8299, 0.7204, 0.8299, 0.7344, 0.8121, 0.9745, 0.8152, 0.4066, 0.2965, 0.0001394, 0.2965, 0.02562, 0.2779, 0.3811, 0.2779, 0.3745, 0.000173, 0.3745, 0.4595, 0.3101, 0.4075, 0.3216, 0.07671, 0.0001388, 0.00014, 0.4066, 0.0001388, 0.3811, 0.01872, 0.02562, 0.01872, 0.0001394, 0.2965, 0.0001388, 0.00014, 0.02562, 0.01872, 0.02562, 0.2779, 0.4066, 0.0001388, 0.4066, 0.2965, 0.3811, 0.2779, 0.3811, 0.01872, 0.000173, 0.4998, 0.000173, 0.04049, 0.06464, 0.09253, 0.05312, 0.4233, 0.3745, 0.4595, 0.000173, 0.4998, 0.05312, 0.4233, 0.3101, 0.4075, 0.000173, 0.04049, 0.3745, 0.000173, 0.3216, 0.07671, 0.06464, 0.09253, 0.0949, 3.08e-05, 0.0949, 1.0, 3.115e-05, 0.7972, 3.08e-05, 0.2702, 0.9999, 0.01506, 0.9999, 0.9888, 8.309e-05, 0.9888, 8.208e-05, 0.01506, 1.0, 0.192, 4.382e-05, 0.192, 0.1697, 4.382e-05, 0.9102, 9.07e-05, 4.233e-05, 1.0, 4.233e-05, 4.233e-05, 0.1793, 0.2702, 0.1793, 0.7972, 5.058e-05, 5.058e-05, 0.9999, 0.0001138, 0.9101, 0.2559, 0.1697, 0.2558, 0.3841, 0.7498, 0.3577, 0.5002, 0.3864, 0.5203, 0.4036, 0.7255, 0.6883, 0.5002, 0.7147, 0.7498, 0.686, 0.7297, 0.6688, 0.5245, 0.7147, 0.7498, 0.3841, 0.7498, 0.4036, 0.7255, 0.686, 0.7297, 0.3577, 0.5002, 0.6883, 0.5002, 0.6688, 0.5245, 0.3864, 0.5203, 0.3711, 0.2502, 0.7415, 0.2502, 0.7183, 0.2659, 0.3943, 0.2659, 0.01801, 0.5004, 0.3351, 0.5004, 0.2869, 0.5509, 0.06952, 0.5431, 0.7415, 0.4998, 0.3711, 0.4998, 0.3943, 0.4841, 0.7183, 0.4841, 0.7415, 0.2502, 0.7415, 0.4998, 0.7183, 0.4841, 0.7183, 0.2659, 0.3711, 0.4998, 0.3711, 0.2502, 0.3943, 0.2659, 0.3943, 0.4841, 0.3173, 0.75, 0.0002024, 0.75, 0.04844, 0.6995, 0.2658, 0.7073, 0.3351, 0.5004, 0.3173, 0.75, 0.2658, 0.7073, 0.2869, 0.5509, 0.0002024, 0.75, 0.01801, 0.5004, 0.06952, 0.5431, 0.04844, 0.6995, 4.555e-05, 4.555e-05, 1.0, 0.0003909, 0.8323, 0.2075, 0.09385, 0.2073, 4.049e-05, 1.0, 4.049e-05, 4.049e-05, 0.164, 0.2702, 0.164, 0.7972, 0.9999, 0.2761, 5.254e-05, 0.2761, 0.09393, 5.254e-05, 0.8324, 5.254e-05, 0.972, 0.3918, 0.9952, 0.6106, 0.9745, 0.5959, 0.9579, 0.4095, 0.7204, 0.6106, 0.6971, 0.3918, 0.7179, 0.4064, 0.7344, 0.5928, 0.6971, 0.3918, 0.972, 0.3918, 0.9579, 0.4095, 0.7179, 0.4064, 0.9952, 0.6106, 0.7204, 0.6106, 0.7344, 0.5928, 0.9745, 0.5959, 0.4066, 0.5931, 0.0001388, 0.5931, 0.02562, 0.5745, 0.3811, 0.5745, 0.9075, 0.5646, 0.5767, 0.5531, 0.5002, 0.5002, 0.9595, 0.5002, 0.0001393, 0.2968, 0.4066, 0.2968, 0.3811, 0.3154, 0.02562, 0.3154, 0.0001388, 0.5931, 0.0001393, 0.2968, 0.02562, 0.3154, 0.02562, 0.5745, 0.4066, 0.2968, 0.4066, 0.5931, 0.3811, 0.5745, 0.3811, 0.3154, 0.5925, 0.8101, 0.9233, 0.8216, 0.9998, 0.8745, 0.5405, 0.8745, 0.5767, 0.5531, 0.5925, 0.8101, 0.5405, 0.8745, 0.5002, 0.5002, 0.9233, 0.8216, 0.9075, 0.5646, 0.9595, 0.5002, 0.9998, 0.8745, 0.09163, 3.026e-05, 0.09163, 1.0, 3.026e-05, 0.7972, 3.096e-05, 0.2702, 0.9557, 0.9999, 0.03973, 0.9999, 0.03973, 8.594e-05, 0.9557, 8.539e-05, 4.555e-05, 4.555e-05, 1.0, 4.555e-05, 0.8335, 0.2076, 0.09379, 0.2076, 4.032e-05, 1.0, 4.032e-05, 4.032e-05, 0.1627, 0.2702, 0.1627, 0.7972, 0.9999, 0.2766, 5.258e-05, 0.2766, 0.0938, 5.285e-05, 0.8335, 5.258e-05, 0.2751, 0.7273, 0.2983, 0.9461, 0.2776, 0.9314, 0.2611, 0.745, 0.02348, 0.9461, 0.0002432, 0.7273, 0.02099, 0.742, 0.03751, 0.9284, 0.0002432, 0.7273, 0.2751, 0.7273, 0.2611, 0.745, 0.02099, 0.742, 0.2983, 0.9461, 0.02348, 0.9461, 0.03751, 0.9284, 0.2776, 0.9314, 0.5931, 0.5934, 0.5931, 0.9999, 0.5745, 0.9744, 0.5745, 0.6189, 0.4075, 0.5646, 0.07671, 0.5531, 0.000173, 0.5002, 0.4595, 0.5002, 0.2968, 0.9999, 0.2968, 0.5934, 0.3154, 0.6189, 0.3154, 0.9744, 0.5931, 0.9999, 0.2968, 0.9999, 0.3154, 0.9744, 0.5745, 0.9744, 0.2968, 0.5934, 0.5931, 0.5934, 0.5745, 0.6189, 0.3154, 0.6189, 0.09253, 0.8101, 0.4233, 0.8216, 0.4998, 0.8745, 0.04049, 0.8745, 0.07671, 0.5531, 0.09253, 0.8101, 0.04049, 0.8745, 0.000173, 0.5002, 0.4233, 0.8216, 0.4075, 0.5646, 0.4595, 0.5002, 0.4998, 0.8745, 0.0968, 3.111e-05, 0.0968, 1.0, 3.111e-05, 0.7972, 3.111e-05, 0.2702, 0.9872, 0.9999, 0.01769, 0.9999, 0.01769, 8.564e-05, 0.9872, 8.539e-05, 4.547e-05, 4.547e-05, 1.0, 5.642e-05, 0.8357, 0.2068, 0.09869, 0.2068, 4.014e-05, 1.0, 4.014e-05, 4.014e-05, 0.1612, 0.2702, 0.1612, 0.7972, 0.9999, 0.2756, 5.249e-05, 0.2756, 0.0987, 5.249e-05, 0.8357, 6.838e-05, 0.6658, 0.9851, 0.6492, 0.7987, 0.6633, 0.7809, 0.6865, 0.9998, 0.4092, 0.7956, 0.4257, 0.982, 0.4117, 0.9998, 0.3884, 0.7809, 0.4257, 0.982, 0.6658, 0.9851, 0.6865, 0.9998, 0.4117, 0.9998, 0.6492, 0.7987, 0.4092, 0.7956, 0.3884, 0.7809, 0.6633, 0.7809, 0.0001392, 0.9999, 0.0001388, 0.5934, 0.01872, 0.6189, 0.01872, 0.9744, 0.7822, 0.06464, 0.4514, 0.05312, 0.3749, 0.000173, 0.8342, 0.0001737, 0.2965, 0.5934, 0.2965, 0.9999, 0.2779, 0.9744, 0.2779, 0.6189, 0.0001388, 0.5934, 0.2965, 0.5934, 0.2779, 0.6189, 0.01872, 0.6189, 0.2965, 0.9999, 0.0001392, 0.9999, 0.01872, 0.9744, 0.2779, 0.9744, 0.4672, 0.3101, 0.798, 0.3216, 0.8745, 0.3745, 0.4152, 0.3745, 0.4514, 0.05312, 0.4672, 0.3101, 0.4152, 0.3745, 0.3749, 0.000173, 0.798, 0.3216, 0.7822, 0.06464, 0.8342, 0.0001737, 0.8745, 0.3745, 9.965e-05, 0.9999, 9.896e-05, 0.0001001, 0.9796, 9.896e-05, 0.9796, 0.9999, 9.896e-05, 0.9999, 9.905e-05, 9.948e-05, 0.9796, 9.896e-05, 0.9796, 0.9999, 0.7147, 0.2498, 0.3841, 0.2498, 0.4036, 0.2255, 0.686, 0.2297, 0.3577, 0.0002094, 0.6883, 0.000209, 0.6688, 0.02447, 0.3864, 0.02025, 0.0002128, 0.7502, 0.3706, 0.7502, 0.3474, 0.7659, 0.02344, 0.7659, 0.0181, 0.0002024, 0.3352, 0.0003114, 0.287, 0.05083, 0.0696, 0.04292, 0.3706, 0.9998, 0.0002128, 0.9998, 0.02344, 0.9841, 0.3474, 0.9841, 0.3706, 0.7502, 0.3706, 0.9998, 0.3474, 0.9841, 0.3474, 0.7659, 0.0002128, 0.9998, 0.0002128, 0.7502, 0.02344, 0.7659, 0.02344, 0.9841, 0.3173, 0.2499, 0.0002024, 0.2498, 0.04846, 0.1993, 0.2658, 0.2072, 0.3352, 0.0003114, 0.3173, 0.2499, 0.2658, 0.2072, 0.287, 0.05083, 0.0002024, 0.2498, 0.0181, 0.0002024, 0.0696, 0.04292, 0.04846, 0.1993, 0.6883, 0.7502, 0.7147, 0.9998, 0.686, 0.9797, 0.6688, 0.7745, 0.3841, 0.9998, 0.3577, 0.7502, 0.3864, 0.7703, 0.4036, 0.9755, 5.051e-05, 0.0001153, 0.9999, 5.051e-05, 0.905, 0.2552, 0.1664, 0.2553, 4.214e-05, 1.0, 4.197e-05, 4.197e-05, 0.1762, 0.2702, 0.1762, 0.7972, 1.0, 0.1916, 4.376e-05, 0.1915, 0.1664, 4.376e-05, 0.905, 0.0001002, 0.9999, 0.02614, 0.9999, 0.9938, 8.309e-05, 0.9938, 8.208e-05, 0.02614, 0.1006, 3.171e-05, 0.1006, 1.0, 3.176e-05, 0.7972, 3.171e-05, 0.2702, 0.7147, 0.9998, 0.3841, 0.9998, 0.4036, 0.9755, 0.686, 0.9797, 0.3577, 0.7502, 0.6883, 0.7502, 0.6688, 0.7745, 0.3864, 0.7703, 0.3711, 0.5002, 0.7415, 0.5002, 0.7183, 0.5159, 0.3943, 0.5159, 0.3534, 0.5002, 0.6706, 0.5002, 0.6223, 0.5507, 0.405, 0.5429, 0.7415, 0.7498, 0.3711, 0.7498, 0.3943, 0.7341, 0.7183, 0.7341, 0.7415, 0.5002, 0.7415, 0.7498, 0.7183, 0.7341, 0.7183, 0.5159, 0.3711, 0.7498, 0.3711, 0.5002, 0.3943, 0.5159, 0.3943, 0.7341, 0.6528, 0.7498, 0.3356, 0.7498, 0.3839, 0.6993, 0.6013, 0.7071, 0.6706, 0.5002, 0.6528, 0.7498, 0.6013, 0.7071, 0.6223, 0.5507, 0.3356, 0.7498, 0.3534, 0.5002, 0.405, 0.5429, 0.3839, 0.6993, 0.3308, 0.2502, 0.3573, 0.4998, 0.3285, 0.4797, 0.3114, 0.2745, 0.02664, 0.4998, 0.000209, 0.2502, 0.02897, 0.2703, 0.04612, 0.4755, 5.052e-05, 0.0003139, 0.9999, 5.052e-05, 0.9052, 0.2551, 0.167, 0.2553, 4.209e-05, 1.0, 4.205e-05, 4.205e-05, 0.1769, 0.2702, 0.1769, 0.7972, 1.0, 0.1916, 4.376e-05, 0.1914, 0.167, 4.376e-05, 0.9051, 0.0002085, 0.9999, 0.01043, 0.9999, 0.9854, 8.306e-05, 0.9854, 8.208e-05, 0.01043, 0.1006, 3.171e-05, 0.1006, 1.0, 3.21e-05, 0.7972, 3.171e-05, 0.2702, 0.3573, 0.4998, 0.02664, 0.4998, 0.04612, 0.4755, 0.3285, 0.4797, 0.000209, 0.2502, 0.3308, 0.2502, 0.3114, 0.2745, 0.02897, 0.2703, 0.0002128, 0.0002133, 0.3706, 0.0002128, 0.3474, 0.01586, 0.02344, 0.01586, 0.3534, 0.2502, 0.6706, 0.2502, 0.6223, 0.3007, 0.405, 0.2929, 0.3706, 0.2498, 0.0002131, 0.2498, 0.02344, 0.2341, 0.3474, 0.2341, 0.3706, 0.0002128, 0.3706, 0.2498, 0.3474, 0.2341, 0.3474, 0.01586, 0.0002131, 0.2498, 0.0002128, 0.0002133, 0.02344, 0.01586, 0.02344, 0.2341, 0.6528, 0.4998, 0.3356, 0.4998, 0.3839, 0.4493, 0.6013, 0.4571, 0.6706, 0.2502, 0.6528, 0.4998, 0.6013, 0.4571, 0.6223, 0.3007, 0.3356, 0.4998, 0.3534, 0.2502, 0.405, 0.2929, 0.3839, 0.4493, 0.7542, 0.3896, 6.241e-05, 0.3896, 0.1475, 6.256e-05, 0.9999, 6.241e-05, 0.01032, 0.2778, 0.01681, 0.4049, 0.005745, 0.4064, 7.402e-05, 0.278, 0.2874, 0.01467, 0.1463, 0.02634, 0.1449, 0.01495, 0.2869, 0.004128, 0.7086, 0.5336, 0.8486, 0.5216, 0.8499, 0.5329, 0.7091, 0.5441, 0.5682, 0.5376, 0.7086, 0.5336, 0.7091, 0.5441, 0.5684, 0.548, 0.9858, 0.3972, 0.9896, 0.2721, 0.9999, 0.2721, 0.9956, 0.3981, 0.4286, 0.01059, 0.2874, 0.01467, 0.2869, 0.004128, 0.4284, 7.437e-05, 0.1463, 0.02634, 0.02748, 0.04169, 0.01932, 0.0339, 0.1449, 0.01495, 0.9844, 0.1419, 0.9664, 0.03398, 0.9739, 0.02552, 0.9957, 0.1406, 0.9896, 0.2721, 0.9844, 0.1419, 0.9957, 0.1406, 0.9999, 0.2721, 0.7087, 0.01335, 0.5694, 0.01051, 0.5695, 7.402e-05, 0.7091, 0.003127, 0.01114, 0.1524, 0.01032, 0.2778, 7.402e-05, 0.278, 0.001332, 0.1516, 0.03554, 0.5106, 0.1568, 0.5247, 0.1559, 0.5344, 0.02829, 0.519, 0.9664, 0.03398, 0.8437, 0.01983, 0.8445, 0.00999, 0.9739, 0.02552, 0.4281, 0.5373, 0.5682, 0.5376, 0.5684, 0.548, 0.4279, 0.5476, 0.5694, 0.01051, 0.4286, 0.01059, 0.4284, 7.437e-05, 0.5695, 7.402e-05, 0.1568, 0.5247, 0.2901, 0.5334, 0.2896, 0.5435, 0.1559, 0.5344, 0.03113, 0.3995, 0.04717, 0.5044, 0.03554, 0.5106, 0.01681, 0.4049, 0.8364, 0.432, 6.572e-05, 0.432, 0.05457, 6.572e-05, 0.9999, 6.572e-05, 0.9546, 0.04028, 0.8325, 0.02693, 0.8437, 0.01983, 0.9664, 0.03398, 0.956, 0.501, 0.9712, 0.3919, 0.9858, 0.3972, 0.9675, 0.5071, 0.6867, 0.3625, 6.02e-05, 0.3625, 0.2238, 6.02e-05, 0.9999, 6.02e-05, 0.02602, 0.2776, 0.03113, 0.3995, 0.01681, 0.4049, 0.01032, 0.2778, 0.9999, 0.5461, 0.2677, 0.5461, 7.389e-05, 7.389e-05, 0.8668, 0.0002096, 0.8325, 0.02693, 0.7017, 0.02147, 0.7087, 0.01335, 0.8437, 0.01983, 0.1578, 0.03318, 0.03934, 0.0477, 0.02748, 0.04169, 0.1463, 0.02634, 7.384e-05, 7.384e-05, 0.7314, 0.0001002, 0.9999, 0.5454, 0.1343, 0.5454, 0.02597, 0.1573, 0.02602, 0.2776, 0.01032, 0.2778, 0.01114, 0.1524, 0.7017, 0.02147, 0.5671, 0.01897, 0.5694, 0.01051, 0.7087, 0.01335, 0.05762, 6.759e-05, 0.9422, 0.0002204, 0.9999, 0.457, 6.759e-05, 0.4568, 0.9999, 0.3896, 0.2458, 0.3896, 6.241e-05, 6.241e-05, 0.8525, 6.256e-05, 0.04717, 0.5044, 0.168, 0.5177, 0.1568, 0.5247, 0.03554, 0.5106, 7.219e-05, 0.4912, 0.4404, 7.219e-05, 0.5213, 0.4186, 7.219e-05, 0.9999, 0.5671, 0.01897, 0.431, 0.01908, 0.4286, 0.01059, 0.5694, 0.01051, 5.309e-05, 0.9999, 5.321e-05, 0.1552, 0.2819, 5.309e-05, 0.2819, 0.9999, 0.03934, 0.0477, 0.02597, 0.1573, 0.01114, 0.1524, 0.02748, 0.04169, 0.1551, 7.995e-05, 0.9999, 7.995e-05, 0.9999, 0.6393, 7.995e-05, 0.6393, 0.431, 0.01908, 0.2948, 0.02289, 0.2874, 0.01467, 0.4286, 0.01059, 0.8364, 0.4416, 6.644e-05, 0.4416, 0.05461, 6.644e-05, 0.9999, 6.644e-05, 0.9999, 0.6316, 0.1551, 0.6316, 7.946e-05, 7.946e-05, 0.9999, 7.946e-05, 1.0, 0.1558, 3.946e-05, 0.1558, 3.946e-05, 3.946e-05, 1.0, 3.946e-05, 4.008e-05, 4.044e-05, 1.0, 4.008e-05, 1.0, 0.1607, 4.008e-05, 0.1607, 1.0, 0.1558, 3.946e-05, 0.1558, 3.946e-05, 3.946e-05, 1.0, 3.946e-05, 3.217e-05, 3.217e-05, 1.0, 3.259e-05, 1.0, 0.1035, 3.217e-05, 0.1035, 4.017e-05, 4.008e-05, 1.0, 4.081e-05, 1.0, 0.1607, 4.008e-05, 0.1607, 1.0, 0.1558, 3.95e-05, 0.1558, 3.946e-05, 3.981e-05, 1.0, 3.946e-05, 1.0, 0.1558, 3.946e-05, 0.1558, 3.946e-05, 3.981e-05, 1.0, 3.946e-05, 1.0, 0.1608, 4.01e-05, 0.1608, 4.017e-05, 4.01e-05, 1.0, 4.01e-05, 1.0, 0.1558, 3.946e-05, 0.1558, 3.946e-05, 3.946e-05, 1.0, 3.946e-05, 5.404e-05, 3.948e-05, 1.0, 0.0002507, 0.9999, 0.1559, 3.948e-05, 0.1557, 1.0, 0.1558, 3.946e-05, 0.1558, 3.946e-05, 3.946e-05, 1.0, 3.946e-05, 1.0, 0.1611, 4.013e-05, 0.1611, 4.013e-05, 4.013e-05, 1.0, 4.013e-05, 3.946e-05, 3.946e-05, 1.0, 3.981e-05, 1.0, 0.1558, 3.946e-05, 0.1558, 1.0, 0.1605, 4.061e-05, 0.1605, 4.006e-05, 4.849e-05, 1.0, 4.006e-05, 4.271e-05, 3.95e-05, 1.0, 8.509e-05, 1.0, 0.1561, 3.95e-05, 0.156, 4.008e-05, 4.008e-05, 1.0, 4.081e-05, 1.0, 0.1607, 4.008e-05, 0.1607, 1.0, 0.1558, 3.946e-05, 0.1558, 3.946e-05, 4.017e-05, 1.0, 3.946e-05, 3.946e-05, 0.0001656, 1.0, 3.946e-05, 1.0, 0.1557, 4.817e-05, 0.1558, 1.0, 0.1606, 4.016e-05, 0.1606, 4.007e-05, 4.08e-05, 1.0, 4.007e-05, 3.948e-05, 0.0002249, 0.9999, 3.948e-05, 1.0, 0.1558, 5.228e-05, 0.156, 4.008e-05, 4.008e-05, 1.0, 4.008e-05, 1.0, 0.1607, 4.008e-05, 0.1607, 0.9999, 0.3985, 0.2459, 0.3985, 6.312e-05, 6.312e-05, 0.8524, 7.421e-05, 0.9999, 0.5519, 0.2687, 0.5519, 7.428e-05, 7.428e-05, 0.8656, 7.46e-05, 0.8449, 0.6375, 0.0001518, 0.6375, 7.984e-05, 7.984e-05, 0.9999, 7.984e-05, 0.1552, 7.935e-05, 0.9999, 7.935e-05, 0.9998, 0.6298, 7.935e-05, 0.6298, 0.4312, 9.195e-05, 0.8402, 0.8449, 0.4843, 0.9999, 9.165e-05, 9.165e-05, 0.1636, 6.643e-05, 0.9999, 6.643e-05, 0.9454, 0.4414, 6.643e-05, 0.4414, 0.9423, 0.457, 0.05772, 0.457, 6.759e-05, 6.794e-05, 0.9999, 6.759e-05, 0.3135, 5.96e-05, 0.9999, 5.967e-05, 0.776, 0.3554, 5.96e-05, 0.3553, 6.019e-05, 6.019e-05, 0.6867, 7.387e-05, 0.9999, 0.3624, 0.2238, 0.3624, 6.242e-05, 6.242e-05, 0.7542, 6.257e-05, 0.9999, 0.3898, 0.1475, 0.3898, 0.1635, 6.588e-05, 0.9999, 6.571e-05, 0.9455, 0.4319, 6.571e-05, 0.4319, 7.428e-05, 7.428e-05, 0.7315, 7.444e-05, 0.9999, 0.5519, 0.1342, 0.5519, 0.8448, 0.6306, 7.941e-05, 0.6307, 7.941e-05, 0.0002462, 0.9999, 7.941e-05, 0.6867, 0.3547, 5.955e-05, 0.3547, 0.2238, 5.955e-05, 0.9999, 5.964e-05, 0.2816, 5.306e-05, 0.2816, 0.8448, 5.306e-05, 0.9999, 5.318e-05, 0.0001244, 0.2458, 6.338e-05, 0.9999, 6.308e-05, 0.8525, 0.398, 6.308e-05, 0.398, 5.956e-05, 5.956e-05, 0.6867, 5.956e-05, 0.9999, 0.3549, 0.2238, 0.3549, 0.9999, 0.3547, 0.3133, 0.3547, 5.955e-05, 5.955e-05, 0.7762, 5.955e-05, 0.9999, 0.4412, 0.1635, 0.4412, 6.642e-05, 6.877e-05, 0.9455, 6.642e-05, 0.9999, 0.3631, 0.3135, 0.363, 6.025e-05, 6.025e-05, 0.776, 6.329e-05, 6.308e-05, 6.308e-05, 0.7542, 7.097e-05, 0.9999, 0.398, 0.1475, 0.398, 0.5216, 0.5088, 0.08097, 0.9999, 7.221e-05, 0.5814, 0.5216, 7.221e-05, 0.02025, 0.8285, 0.2255, 0.8114, 0.2498, 0.8308, 0.000209, 0.8573, 0.2297, 0.529, 0.02447, 0.5461, 0.000209, 0.5266, 0.2498, 0.5002, 5.048e-05, 0.0002111, 0.9999, 5.048e-05, 0.9049, 0.2548, 0.1675, 0.2549, 4.222e-05, 1.0, 4.214e-05, 4.214e-05, 0.1776, 0.2702, 0.1776, 0.7972, 1.0, 0.1912, 4.374e-05, 0.1914, 0.1674, 0.0001634, 0.9048, 4.374e-05, 0.9999, 0.01743, 0.9999, 1.003, 8.309e-05, 1.003, 8.208e-05, 0.01743, 0.1009, 3.176e-05, 0.1009, 1.0, 3.211e-05, 0.7972, 3.176e-05, 0.2702, 0.2255, 0.8114, 0.2297, 0.529, 0.2498, 0.5002, 0.2498, 0.8308, 0.02447, 0.5461, 0.02025, 0.8285, 0.000209, 0.8573, 0.000209, 0.5266, 0.3711, 0.0002132, 0.7415, 0.0002128, 0.7183, 0.01586, 0.3943, 0.01586, 0.3534, 0.0002025, 0.6706, 0.0002024, 0.6223, 0.05073, 0.405, 0.0429, 0.7415, 0.2498, 0.3711, 0.2498, 0.3943, 0.2341, 0.7183, 0.2341, 0.7415, 0.0002128, 0.7415, 0.2498, 0.7183, 0.2341, 0.7183, 0.01586, 0.3711, 0.2498, 0.3711, 0.0002132, 0.3943, 0.01586, 0.3943, 0.2341, 0.6528, 0.2498, 0.3356, 0.2498, 0.3839, 0.1993, 0.6013, 0.2071, 0.6706, 0.0002024, 0.6528, 0.2498, 0.6013, 0.2071, 0.6223, 0.05073, 0.3356, 0.2498, 0.3534, 0.0002025, 0.405, 0.0429, 0.3839, 0.1993, 0.3308, 0.000209, 0.3573, 0.2498, 0.3285, 0.2297, 0.3114, 0.02447, 0.02664, 0.2498, 0.000209, 0.0002098, 0.02897, 0.02026, 0.04612, 0.2255, 5.052e-05, 0.0001457, 0.9999, 5.052e-05, 0.9085, 0.2553, 0.1698, 0.2553, 4.239e-05, 1.0, 4.239e-05, 4.239e-05, 0.1798, 0.2702, 0.1798, 0.7972, 1.0, 0.1918, 4.378e-05, 0.1915, 0.1698, 4.378e-05, 0.9086, 0.0002281, 0.9999, 0.02446, 0.9999, 0.9955, 8.309e-05, 0.9955, 8.208e-05, 0.02446, 0.09686, 3.112e-05, 0.09686, 1.0, 3.129e-05, 0.7972, 3.112e-05, 0.2702, 0.3573, 0.2498, 0.02664, 0.2498, 0.04612, 0.2255, 0.3285, 0.2297, 0.000209, 0.0002098, 0.3308, 0.000209, 0.3114, 0.02447, 0.02897, 0.02026, 0.0002128, 0.2502, 0.3706, 0.2502, 0.3474, 0.2659, 0.02344, 0.2659, 0.0181, 0.2503, 0.3352, 0.2504, 0.287, 0.3009, 0.0696, 0.293, 0.3706, 0.4998, 0.0002129, 0.4998, 0.02344, 0.4841, 0.3474, 0.4841, 0.3706, 0.2502, 0.3706, 0.4998, 0.3474, 0.4841, 0.3474, 0.2659, 0.0002129, 0.4998, 0.0002128, 0.2502, 0.02344, 0.2659, 0.02344, 0.4841, 0.3173, 0.5, 0.0002024, 0.4999, 0.04846, 0.4494, 0.2658, 0.4573, 0.3352, 0.2504, 0.3173, 0.5, 0.2658, 0.4573, 0.287, 0.3009, 0.0002024, 0.4999, 0.0181, 0.2503, 0.0696, 0.293, 0.04846, 0.4494, 0.6883, 0.2502, 0.7147, 0.4998, 0.686, 0.4797, 0.6688, 0.2745, 0.3841, 0.4998, 0.3577, 0.2502, 0.3864, 0.2703, 0.4036, 0.4755, 5.057e-05, 0.0001605, 0.9999, 5.057e-05, 0.9111, 0.2558, 0.171, 0.2558, 4.249e-05, 1.0, 4.249e-05, 4.249e-05, 0.1806, 0.2702, 0.1806, 0.7972, 1.0, 0.1919, 4.381e-05, 0.192, 0.1709, 0.0001261, 0.9111, 4.381e-05, 0.9999, 0.006107, 0.9999, 0.9897, 8.309e-05, 0.9897, 8.208e-05, 0.006107, 0.09393, 3.064e-05, 0.09393, 1.0, 3.099e-05, 0.7972, 3.064e-05, 0.2702, 0.7147, 0.4998, 0.3841, 0.4998, 0.4036, 0.4755, 0.686, 0.4797, 0.3577, 0.2502, 0.6883, 0.2502, 0.6688, 0.2745, 0.3864, 0.2703, 0.0002128, 0.5002, 0.3706, 0.5002, 0.3474, 0.5159, 0.02344, 0.5159, 0.3534, 0.7502, 0.6706, 0.7502, 0.6223, 0.8007, 0.405, 0.7929, 0.3706, 0.7498, 0.0002129, 0.7498, 0.02344, 0.7341, 0.3474, 0.7341, 0.3706, 0.5002, 0.3706, 0.7498, 0.3474, 0.7341, 0.3474, 0.5159, 0.0002129, 0.7498, 0.0002128, 0.5002, 0.02344, 0.5159, 0.02344, 0.7341, 0.6528, 0.9998, 0.3356, 0.9998, 0.3839, 0.9493, 0.6013, 0.9571, 0.6706, 0.7502, 0.6528, 0.9998, 0.6013, 0.9571, 0.6223, 0.8007, 0.3356, 0.9998, 0.3534, 0.7502, 0.405, 0.7929, 0.3839, 0.9493, 0.4525, 0.005488, 0.4731, 0.0002432, 0.476, 0.01405, 0.4608, 0.01509, 3.308e-05, 1.0, 3.308e-05, 3.308e-05, 0.1095, 0.02409, 0.1095, 0.8413, 0.3408, 0.9999, 5.837e-05, 0.8624, 0.3408, 5.837e-05, 1.0, 0.009035, 0.7501, 0.008905, 0.771, 0.004329, 0.9791, 0.004437, 0.6958, 0.3913, 0.4147, 0.3512, 0.4251, 0.3372, 0.6856, 0.3765, 0.9791, 0.004437, 0.771, 0.004329, 0.7791, 0.002044, 0.8977, 0.0009799, 0.6985, 0.0002434, 0.717, 0.008309, 0.7074, 0.01794, 0.6948, 0.01232, 0.3956, 0.1964, 0.4525, 0.005488, 0.4608, 0.01509, 0.4084, 0.1986, 0.003691, 0.4658, 0.06022, 0.0001008, 0.09691, 0.003196, 0.05264, 0.4315, 0.0001044, 0.7942, 0.6418, 0.7942, 0.6418, 0.8307, 0.0001044, 0.8307, 0.8026, 0.9072, 0.02996, 0.8495, 0.07117, 0.7979, 0.7476, 0.84, 0.8158, 0.6316, 0.8026, 0.9072, 0.7476, 0.84, 0.7592, 0.5845, 0.7461, 0.2933, 0.6958, 0.3913, 0.6856, 0.3765, 0.7295, 0.2879, 0.4731, 0.0002432, 0.6985, 0.0002434, 0.6948, 0.01232, 0.476, 0.01405, 0.1816, 0.02389, 0.8184, 0.02394, 0.8184, 0.03506, 0.1816, 0.035, 0.7592, 0.5845, 0.7476, 0.84, 0.701, 0.7899, 0.7214, 0.5886, 0.05264, 0.4315, 0.09691, 0.003196, 0.1237, 0.0317, 0.08861, 0.432, 0.09691, 0.003196, 0.6096, 0.00919, 0.5886, 0.0435, 0.1237, 0.0317, 0.9981, 0.007158, 0.9999, 0.968, 0.0003567, 0.9676, 7.033e-05, 0.006772, 0.1658, 0.9074, 0.8342, 0.9074, 0.8342, 0.9293, 0.1658, 0.9293, 5.901e-05, 5.901e-05, 0.3483, 0.8593, 5.901e-05, 0.9999, 0.727, 0.02384, 2.373e-05, 0.02384, 2.373e-05, 2.373e-05, 0.727, 2.373e-05, 0.8342, 0.9074, 0.9999, 0.9074, 0.9999, 0.9293, 0.8342, 0.9293, 0.0001008, 0.9074, 0.1658, 0.9074, 0.1658, 0.9293, 0.0001008, 0.9293, 0.07117, 0.7979, 0.03871, 0.6051, 0.07926, 0.6043, 0.1016, 0.7681, 0.723, 0.4083, 0.7592, 0.5845, 0.7214, 0.5886, 0.6833, 0.4148, 0.8918, 0.6043, 0.8911, 0.7873, 0.1068, 0.7847, 0.1075, 0.6017, 0.7565, 0.2108, 0.7461, 0.2933, 0.7295, 0.2879, 0.7403, 0.211, 0.7758, 0.4341, 0.8158, 0.6316, 0.7592, 0.5845, 0.723, 0.4083, 0.02996, 0.8495, 0.0001008, 0.6471, 0.03871, 0.6051, 0.07117, 0.7979, 0.4147, 0.3512, 0.3884, 0.2675, 0.4044, 0.2651, 0.4251, 0.3372, 6.527e-05, 1.0, 4.419e-05, 0.3803, 0.1953, 4.419e-05, 0.1953, 0.5163, 0.0001056, 0.4999, 0.0001056, 0.0001056, 0.5584, 0.0001056, 0.5584, 0.4999, 0.6662, 0.006788, 0.3333, 0.00583, 0.334, 3.213e-05, 0.6668, 0.0009909, 1.0, 4.789e-05, 1.0, 0.2273, 4.767e-05, 0.2273, 4.775e-05, 4.767e-05, 1.0, 4.775e-05, 1.0, 0.2273, 4.767e-05, 0.2273, 4.775e-05, 4.767e-05, 1.0, 4.789e-05, 1.0, 0.2273, 4.767e-05, 0.2273, 4.784e-05, 4.767e-05, 0.0, 0.0, 0.0, 0.0, 0.0, 0.0, 0.0, 0.0, 0.2984, 0.4191, 5.462e-05, 0.9999, 5.919e-05, 0.4748, 0.2439, 5.462e-05, 1.0, 0.003136, 0.9986, 0.2301, 4.796e-05, 0.23, 0.001434, 4.796e-05, 1.0, 4.952e-05, 1.0, 0.2453, 4.952e-05, 0.2453, 4.952e-05, 4.964e-05, 1.0, 4.952e-05, 1.0, 0.2453, 4.952e-05, 0.2453, 4.952e-05, 4.977e-05, 1.0, 4.952e-05, 1.0, 0.2453, 4.956e-05, 0.2453, 4.952e-05, 4.968e-05, 1.0, 4.952e-05, 1.0, 0.2453, 4.952e-05, 0.2453, 4.96e-05, 4.981e-05, 1.0, 4.952e-05, 1.0, 0.2453, 4.968e-05, 0.2453, 4.952e-05, 4.981e-05, 1.0, 4.952e-05, 1.0, 0.2453, 4.952e-05, 0.2453, 4.968e-05, 4.96e-05, 1.0, 4.952e-05, 1.0, 0.2453, 4.952e-05, 0.2453, 4.952e-05, 4.968e-05, 0.8911, 0.7873, 0.1068, 0.7847, 0.1061, 1.002, 0.8904, 1.005, 0.8184, 0.02394, 1.0, 0.02394, 1.0, 0.03506, 0.8184, 0.03506, 2.373e-05, 0.02389, 0.1816, 0.02389, 0.1816, 0.035, 2.38e-05, 0.035, 0.07331, 0.1533, 0.1841, 0.0002432, 0.1873, 0.01352, 0.1046, 0.1659, 8.995e-05, 8.995e-05, 0.9965, 9.014e-05, 0.9999, 0.8093, 0.02075, 0.8093, 0.7501, 0.008905, 0.5002, 0.008732, 0.5463, 0.004292, 0.7041, 0.004401, 4.899e-05, 0.9938, 4.899e-05, 4.899e-05, 0.2401, 0.02337, 0.2401, 1.0, 0.3633, 0.08214, 0.3879, 0.1089, 0.3719, 0.1188, 0.3381, 0.09828, 0.2051, 0.0002432, 0.3633, 0.08214, 0.3381, 0.09828, 0.202, 0.02102, 0.0, 0.0, 0.0, 0.0, 0.0, 0.0, 0.0, 0.0, 0.2781, 0.373, 0.217, 0.4514, 0.2135, 0.4345, 0.2554, 0.359, 0.6861, 0.0001044, 0.9999, 0.01601, 0.942, 0.06997, 0.6509, 0.04568, 0.673, 0.7511, 0.00498, 0.6684, 0.08617, 0.5884, 0.6625, 0.6487, 0.7104, 0.794, 0.0001044, 0.7081, 0.00498, 0.6684, 0.673, 0.7511, 0.9999, 0.01601, 0.9999, 0.7577, 0.9486, 0.7115, 0.942, 0.06997, 0.1841, 0.0002432, 0.2051, 0.0002432, 0.202, 0.02102, 0.1873, 0.01352, 0.217, 0.4514, 0.0002432, 0.3109, 0.02652, 0.3132, 0.2135, 0.4345, 0.4382, 0.8283, 0.4382, 1.134, -0.004887, 1.134, -0.004883, 0.8283, 0.00498, 0.6684, 0.02162, 0.1688, 0.1163, 0.237, 0.08617, 0.5884, 0.942, 0.06997, 0.9486, 0.7115, 0.8318, 0.6217, 0.8564, 0.1808, 0.6509, 0.04568, 0.942, 0.06997, 0.8564, 0.1808, 0.6492, 0.1505, 0.9919, 0.1204, 0.9738, 0.9615, 0.5108, 0.8713, 0.4999, 0.03019, 0.0, 0.0, 0.0, 0.0, 0.0, 0.0, 0.0, 0.0, 0.3884, 0.6561, 0.4527, 0.4007, 0.4678, 0.4206, 0.4202, 0.6543, 0.1855, 0.0009274, 0.1855, 0.7821, 0.1855, 0.9992, 5.304e-05, 1.0, 5.055e-05, 0.7705, 4.306e-05, 4.306e-05, 0.5002, 0.008732, 0.2504, 0.008602, 0.5001, 1.157e-05, 0.5002, 0.004371, 4.96e-05, 0.9994, 4.914e-05, 0.001199, 0.2415, 4.914e-05, 0.2415, 1.0, 0.5397, 0.158, 0.5353, 0.1514, 0.5825, 0.1722, 0.5649, 0.1845, 0.4734, 0.3918, 0.6759, 0.4303, 0.6614, 0.4528, 0.4809, 0.4194, 0.1557, 7.816e-05, 0.5353, 0.1514, 0.5397, 0.158, 0.2554, 0.07178, 0.6966, 0.6918, 0.652, 0.7805, 0.6348, 0.7571, 0.6694, 0.6852, 0.611, 0.6963, 0.6029, 0.929, 0.5596, 0.8868, 0.58, 0.6686, 0.04183, 0.6593, 0.1826, 0.1469, 0.204, 0.2338, 0.1325, 0.6578, 7.816e-05, 0.6876, 0.1323, 0.1293, 0.1826, 0.1469, 0.04183, 0.6593, 0.6029, 0.929, 7.816e-05, 0.9999, 0.04718, 0.9363, 0.5596, 0.8868, 0.1557, 7.816e-05, 0.2554, 0.07178, 0.1826, 0.1469, 0.1323, 0.1293, 0.652, 0.7805, 0.4185, 0.7805, 0.4453, 0.7508, 0.6348, 0.7571, 1.004, 0.7705, 1.004, 0.9999, -0.008601, 0.9999, -0.008601, 0.7705, 0.1826, 0.1469, 0.5649, 0.1845, 0.5182, 0.2743, 0.204, 0.2338, 0.5596, 0.8868, 0.04718, 0.9363, 0.126, 0.8204, 0.4865, 0.8271, 0.58, 0.6686, 0.5596, 0.8868, 0.4865, 0.8271, 0.5019, 0.6556, 0.0, 0.0, 0.0, 0.0, 0.0, 0.0, 0.0002432, 0.4579, 0.01484, 0.4519, 0.02063, 0.4684, 0.01284, 0.4682, 0.2504, 0.008602, 0.0004771, 0.008456, 0.2503, 0.004241, 0.2504, 0.0086, 0.3301, 5.745e-05, 0.3258, 0.9999, 5.768e-05, 0.9992, 5.745e-05, 0.001226, 0.9804, 0.9943, 0.002443, 0.9194, 0.004522, 0.05456, 0.1619, 0.0544, 0.725, 0.05698, 0.9838, 0.06935, 0.2112, 0.9992, 4.595e-05, 1.0, 4.595e-05, 4.595e-05, 0.2112, 0.00121, 0.2425, 0.4686, 0.2593, 0.7268, 0.2445, 0.7137, 0.234, 0.4799, 0.7138, 0.8244, 0.6441, 0.822, 0.7138, 0.822, 0.7138, 0.8232, 0.2302, 0.4643, 0.2425, 0.4686, 0.234, 0.4799, 0.2244, 0.4792, 0.01484, 0.4519, 0.2302, 0.4643, 0.2244, 0.4792, 0.02063, 0.4684, 0.1419, 1.013, 7.272e-05, 1.016, 7.287e-05, 0.7604, 7.302e-05, 0.5046, 7.302e-05, 0.2488, 7.302e-05, -0.006949, 0.1429, -0.006949, 0.2857, -0.006949, 0.4286, -0.006949, 0.5714, -0.006949, 0.7143, -0.006949, 0.8571, -0.006949, 0.9999, -0.006949, 0.9999, 0.2488, 0.9999, 0.5045, 0.9999, 0.7603, 0.9999, 1.016, 0.8571, 1.016, 0.7143, 1.016, 0.5714, 1.016, 0.4284, 1.014, 0.2847, 1.013, 0.4109, 0.02643, 0.4931, 0.03523, 0.4935, 0.03671, 0.4113, 0.02791, 0.913, 0.0475, 0.9996, 0.04044, 1.0, 0.04192, 0.9134, 0.04899, 0.3287, 0.01763, 0.4109, 0.02643, 0.4113, 0.02791, 0.3291, 0.01911, 0.4113, 0.03193, 0.001264, 0.03193, 2.645e-05, 0.02479, 0.4101, 0.02479, 0.0004771, 0.008456, 0.2504, 0.008602, 0.2499, 0.01295, 1.157e-05, 0.01281, 0.2465, 0.008825, 0.3287, 0.01763, 0.3291, 0.01911, 0.2468, 0.01031, 0.1642, 2.512e-05, 0.2465, 0.008825, 0.2468, 0.01031, 0.1646, 0.001513, 0.2504, 0.008602, 0.5002, 0.008732, 0.4998, 0.01309, 0.2499, 0.01295, 0.8135, 0.007094, 0.4091, 0.007094, 0.4105, 5.895e-05, 0.8149, 5.895e-05, 0.5002, 0.008732, 0.7501, 0.008905, 0.7496, 0.01326, 0.4998, 0.01309, 0.9983, 0.004401, 0.7484, 0.004401, 0.75, 6.808e-05, 0.9999, 6.769e-05, 0.3333, 0.00583, 2.645e-05, 0.005824, 0.001181, 2.645e-05, 0.334, 3.213e-05, 0.6575, 0.05283, 0.7398, 0.06163, 0.7401, 0.06311, 0.6579, 0.05431, 0.7484, 0.004401, 0.4985, 0.004401, 0.5001, 6.77e-05, 0.75, 6.808e-05, 0.5753, 0.04403, 0.6575, 0.05283, 0.6579, 0.05431, 0.5757, 0.04551, 0.7398, 0.06163, 0.8264, 0.05456, 0.8268, 0.05605, 0.7401, 0.06311, 0.4985, 0.004401, 0.2491, 0.004654, 0.2503, 0.0003213, 0.5001, 6.77e-05, 0.7501, 0.008905, 1.0, 0.009035, 0.9995, 0.01339, 0.7496, 0.01326, 0.4931, 0.03523, 0.5753, 0.04403, 0.5757, 0.04551, 0.4935, 0.03671, 0.8264, 0.05456, 0.913, 0.0475, 0.9134, 0.04899, 0.8268, 0.05605, 0.0001866, 0.0001012, 0.9394, 0.005292, 0.9057, 0.03222, 0.0001012, 0.02213, 0.06359, 0.7999, 0.0001012, 0.02213, 0.05668, 0.05684, 0.1044, 0.7525, 0.9394, 0.005292, 0.9999, 0.8218, 0.9582, 0.7934, 0.9057, 0.03222, 0.9999, 0.8218, 0.06355, 0.8218, 0.06359, 0.7999, 0.9582, 0.7934, 0.2593, 0.7268, 0.017, 0.7268, 0.02809, 0.7107, 0.2445, 0.7137, 0.017, 0.7268, 0.0002432, 0.4579, 0.01284, 0.4682, 0.02809, 0.7107, 0.917, -0.002973, 0.886, 0.899, 0.1205, 0.9005, 0.1972, 0.07042, 0.0001012, 0.02213, 0.9057, 0.03222, 0.8645, 0.07181, 0.05668, 0.05684, 0.0, 0.0, 0.0, 0.0, 0.0, 0.0, 0.0, 0.0, 0.6439, 0.8353, 0.0001012, 0.8353, 0.0001012, 0.822, 0.6439, 0.822, 3.954e-05, 3.954e-05, 1.0, 3.954e-05, 1.0, 0.1564, 3.954e-05, 0.1564, 0.9057, 0.03222, 0.9582, 0.7934, 0.9248, 0.7722, 0.8798, 0.05778, 0.06359, 0.7999, 0.1044, 0.7525, 0.9051, 0.7609, 0.9582, 0.7934, 5.895e-05, 0.009084, 0.0224, 5.895e-05, 0.03095, 0.02489, 0.0191, 0.02456, 2.645e-05, 0.005824, 0.3333, 0.00583, 0.3054, 0.01165, 0.3053, 0.01116, 0.1598, 3.996e-05, 0.1598, 1.0, 4.407e-05, 0.9992, 3.996e-05, 0.001205, 1.0, 0.2016, 4.49e-05, 0.1999, 0.0003825, 4.49e-05, 0.3334, 4.654e-05, 0.8806, 0.001011, 0.9955, 0.001775, 0.4646, 0.9999, 0.001596, 0.9999, 6.827e-05, 6.827e-05, 0.4662, 0.002014, 0.3702, 0.02549, 0.3962, 0.4154, 0.3739, 0.3957, 0.3574, 0.04263, 0.3053, 0.01116, 0.3054, 0.01165, 0.3053, 0.01116, 0.3053, 0.01116, 0.3514, 0.01913, 0.3702, 0.02549, 0.3574, 0.04263, 0.3428, 0.04149, 0.0224, 5.895e-05, 0.3514, 0.01913, 0.3428, 0.04149, 0.03095, 0.02489, 0.8215, 0.000204, 0.8157, 0.9262, 0.7887, 0.8931, 0.7994, 9.923e-05, 0.02206, 0.06317, 0.7994, 9.923e-05, 0.7651, 0.0558, 0.06873, 0.1034, 0.8157, 0.9262, 9.923e-05, 0.9865, 0.02852, 0.9455, 0.7887, 0.8931, 9.923e-05, 0.9865, 9.965e-05, 0.06313, 0.02206, 0.06317, 0.02852, 0.9455, 0.3962, 0.4154, 0.02572, 0.4154, 0.04245, 0.3911, 0.3739, 0.3957, 0.02572, 0.4154, 5.895e-05, 0.009084, 0.0191, 0.02456, 0.04245, 0.3911, 0.9916, 0.06961, 0.9812, 0.9999, 0.04708, 0.9999, 0.03673, 0.04933, 0.7994, 9.923e-05, 0.7887, 0.8931, 0.7497, 0.8525, 0.7651, 0.0558, 0.0, 0.0, 0.0, 0.0, 0.0, 0.0, 0.0, 0.0, 9.923e-05, 0.9867, 0.6447, 0.9867, 0.6447, 0.9999, 9.923e-05, 0.9999, 0.9865, 0.9624, 0.02156, 0.9771, 0.02694, 0.01474, 1.0, 0.02944, 0.7887, 0.8931, 0.02852, 0.9455, 0.0494, 0.9126, 0.7636, 0.8676, 0.02206, 0.06317, 0.06873, 0.1034, 0.06056, 0.8933, 0.02852, 0.9455, 2.25e-05, 0.6337, 0.01579, 0.6337, 0.01579, 0.9997, 2.25e-05, 1.0, 0.2835, 0.01032, 0.01583, 0.01032, 0.01583, 2.216e-05, 0.2835, 2.163e-05, 1.002, 0.9934, 0.01438, 0.9934, 0.01438, 0.01308, 1.002, 0.01307, 0.01583, 0.01037, 0.2835, 0.01037, 0.2835, 0.01584, 0.01583, 0.01584, 0.0, 0.0, 0.0, 0.0, 0.0, 0.0, 0.0, 0.0, 2.224e-05, 0.366, 2.163e-05, 2.163e-05, 0.01579, 2.163e-05, 0.01579, 0.366, 0.963, 8.553e-05, 0.963, 0.9999, 0.003412, 0.9999, 0.003412, 8.558e-05, 0.1773, 0.2093, 0.169, 0.129, 0.171, 0.1205, 0.1827, 0.2136, 0.1074, 0.2087, 0.1773, 0.2093, 0.1827, 0.2136, 0.1013, 0.2136, 8.25e-05, 0.9999, 0.02566, 0.09987, 0.07376, 0.09953, 0.03659, 0.9478, 0.6809, 0.9559, 8.25e-05, 0.9999, 0.03659, 0.9478, 0.6524, 0.9226, 2.25e-05, 0.6337, 2.224e-05, 0.366, 0.01579, 0.366, 0.01579, 0.6337, 0.6375, 0.06259, 0.6809, 0.9559, 0.6524, 0.9226, 0.6167, 0.08316, 0.1466, 0.1158, 0.1466, 0.1158, 0.1519, 0.09441, 0.1564, 0.1114, 0.0001056, 0.9999, 0.0001056, 0.5001, 0.5584, 0.5001, 0.5584, 0.9999, 8.25e-05, 8.25e-05, 0.5746, 0.02038, 0.5774, 0.04427, 0.1431, 0.02767, 0.1152, 0.1094, 0.1074, 0.2087, 0.1013, 0.2136, 0.121, 0.06561, 0.4728, 0.9992, 6.875e-05, 0.9999, 6.875e-05, 6.875e-05, 0.4728, 0.001233, 1.0, 0.1993, 0.004852, 0.1994, 4.464e-05, 0.0006092, 0.3382, 4.958e-05, 0.8823, 4.464e-05, 0.9966, 0.0006014, 0.1598, 3.996e-05, 0.1598, 1.0, 4.407e-05, 0.9992, 3.996e-05, 0.001205, 0.3333, 0.00583, 0.6662, 0.006788, 0.3335, 0.01745, 0.3334, 0.01164, 0.008051, 0.07032, 0.005549, 0.07483, 6.769e-05, 0.07204, 0.004181, 0.06561, 0.9991, 0.008117, 0.6662, 0.006788, 0.6668, 0.0009909, 1.0, 0.002321, 0.1323, 0.003583, 0.1704, 0.03898, 0.08057, 0.7713, 0.04038, 0.8148, 1.0, 0.0417, 2.886e-05, 0.04173, 2.886e-05, 0.02126, 1.0, 0.02125, 1.0, 0.1614, 4.04e-05, 0.1614, 4.017e-05, 4.155e-05, 1.0, 4.017e-05, 2.886e-05, 2.886e-05, 0.9999, 2.886e-05, 0.9999, 0.0212, 2.886e-05, 0.0212, 0.0, 0.0, 0.0, 0.0, 0.0, 0.0, 0.0, 0.0, 0.9707, 9.289e-05, 0.9257, 0.8324, 0.8853, 0.7991, 0.9376, 0.04168, 0.9406, 0.07153, 0.9371, 0.986, 0.02278, 0.9821, 0.01405, 0.1311, 0.09702, 0.08493, 0.008051, 0.07032, 0.004181, 0.06561, 0.1012, 0.08049, 0.09242, 0.1727, 0.09702, 0.08493, 0.1012, 0.08049, 0.0969, 0.1759, 9.289e-05, 0.8474, 0.1036, 9.411e-05, 0.1323, 0.003583, 0.04038, 0.8148, 0.9588, 0.8631, 9.289e-05, 0.8474, 0.04038, 0.8148, 0.9257, 0.8324, 0.1323, 0.003583, 0.9707, 9.289e-05, 0.9376, 0.04168, 0.1704, 0.03898, 0.9999, 0.00151, 0.9588, 0.8631, 0.9257, 0.8324, 0.9707, 9.289e-05, 0.005549, 0.07483, 0.005646, 0.1877, 6.771e-05, 0.1933, 6.769e-05, 0.07204, 0.005646, 0.1877, 0.008809, 0.1934, 0.006307, 0.1992, 6.771e-05, 0.1933, 0.6661, 0.01191, 0.9596, 0.01308, 0.6661, 0.01703, 0.666, 0.01191, 0.008809, 0.1934, 0.09242, 0.1727, 0.0969, 0.1759, 0.006307, 0.1992, 0.1598, 0.9992, 3.997e-05, 1.0, 3.997e-05, 3.997e-05, 0.1598, 0.001204, 0.9997, 0.9368, 0.003408, 0.9367, 4.458e-05, 0.03127, 0.114, 0.02874, 0.8813, 0.02873, 1.0, 0.03127, 0.1665, 4.08e-05, 0.1665, 1.0, 4.08e-05, 0.999, 0.0009451, 0.001064, 0.6662, 0.006788, 0.9991, 0.008117, 0.9596, 0.01308, 0.6661, 0.01191, 0.4144, 0.02473, 2.645e-05, 0.0175, 0.4159, 0.0175, 0.1828, 0.0677, 0.1877, 0.06561, 0.1899, 0.07151, 0.1872, 0.07142, 0.07093, 0.04733, 0.1164, 0.08639, 0.07138, 0.9049, 0.02934, 0.959, 1.0, 0.03121, 1.78e-05, 0.03124, 1.767e-05, 1.977e-05, 1.0, 1.767e-05, 1.0, 0.2461, 5.008e-05, 0.2461, 4.96e-05, 5.17e-05, 0.9999, 4.96e-05, 1.797e-05, 0.4861, 1.0, 0.4861, 1.0, 0.5184, 1.814e-05, 0.5184, 0.0, 0.0, 0.0, 0.0, 0.0, 0.0, 0.0, 0.0, 0.7473, 0.0001342, 0.7427, 0.9322, 0.6956, 0.8953, 0.7124, 0.05237, 0.8732, -0.005688, 0.976, 0.9941, 9.175e-05, 0.998, 9.175e-05, 0.06559, 0.1882, 0.1628, 0.1828, 0.0677, 0.1872, 0.07142, 0.1922, 0.157, 0.27, 0.1628, 0.1882, 0.1628, 0.1922, 0.157, 0.2649, 0.1581, 8.767e-05, 0.9999, 0.04983, 0.04618, 0.07093, 0.04733, 0.02934, 0.959, 0.7688, 0.9671, 8.767e-05, 0.9999, 0.02934, 0.959, 0.7427, 0.9322, 0.07093, 0.04733, 0.7473, 0.0001342, 0.7124, 0.05237, 0.1164, 0.08639, 0.7688, 8.767e-05, 0.7688, 0.9671, 0.7427, 0.9322, 0.7473, 0.0001342, 0.1877, 0.06561, 0.2593, 0.07019, 0.2586, 0.07556, 0.1899, 0.07151, 0.2593, 0.07019, 0.2648, 0.07187, 0.2618, 0.07583, 0.2586, 0.07556, 0.0, 0.0, 0.0, 0.0, 0.0, 0.0, 0.0, 0.0, 0.2648, 0.07187, 0.27, 0.1628, 0.2649, 0.1581, 0.2618, 0.07583, 0.526, 0.9997, 7.258e-05, 0.9999, 7.281e-05, 7.258e-05, 0.5269, 0.001763, 1.0, 0.2004, 4.475e-05, 0.2003, 0.0002995, 0.001067, 0.3774, 0.0004945, 0.8836, 0.000476, 0.9984, 4.475e-05, 0.1618, 4.022e-05, 0.1605, 0.9992, 0.0002683, 1.0, 4.022e-05, 0.001242, 0.2491, 0.004654, 0.4985, 0.004401, 0.4633, 0.006614, 0.3738, 0.006704, 1.0, 0.06574, 2.564e-05, 0.06576, 0.2488, 0.0006322, 0.7281, 2.564e-05, 0.7484, 0.004401, 0.9983, 0.004401, 0.9358, 0.006582, 0.8733, 0.006582, 1.0, 0.02203, 1.484e-05, 0.02201, 0.3378, 0.0005022, 0.8421, 1.484e-05, 1.0, 0.09157, 0.0003555, 0.09157, 3.025e-05, 3.025e-05, 0.9998, 0.001432, 1.0, 0.09069, 0.000218, 0.09034, 3.011e-05, 3.011e-05, 0.9998, 0.001777, 1.0, 0.08911, 0.0002767, 0.08911, 2.985e-05, 2.985e-05, 0.9988, 0.00445, -2.378e-05, 0.472, -0.001052, 0.004783, 1.009, 8.503e-05, 1.009, 0.4682, 1.009, 0.9999, 0.001145, 0.991, 0.9999, 9.306e-05, 0.9999, 0.8662, 9.306e-05, 0.8579, 0.001225, 0.007821, 0.5988, 0.3119, 8.479e-05, 0.3022, 0.5989, 0.3014, 0.599, 0.3119, 0.003217, 0.6489, 8.054e-05, 8.054e-05, 0.9976, 0.007097, 0.9999, 0.6489, 0.9999, 8.539e-05, 0.9929, 0.6693, 8.18e-05, 0.6619, 0.006912, 8.18e-05, 8.479e-05, 0.274, 0.4572, 0.274, 0.000354, 0.29, 0.0001499, 0.282, 0.5649, 0.1845, 0.58, 0.6686, 0.5019, 0.6556, 0.5182, 0.2743, 1.004, 7.626e-05, 1.004, 0.7705, -0.008601, 0.7705, -0.008601, 7.609e-05, 7.816e-05, 0.9999, 7.816e-05, 0.6876, 0.04183, 0.6593, 0.04718, 0.9363, 0.04718, 0.9363, 0.04183, 0.6593, 0.1325, 0.6578, 0.126, 0.8204, 0.5825, 0.1722, 0.611, 0.6963, 0.58, 0.6686, 0.5649, 0.1845, 0.6911, 0.4444, 0.6966, 0.6918, 0.6694, 0.6852, 0.672, 0.458, 0.00352, 9.014e-05, 0.9999, 8.995e-05, 0.9982, 0.8093, 8.995e-05, 0.8093, 0.4185, 0.7805, 0.3884, 0.6561, 0.4202, 0.6543, 0.4453, 0.7508, 0.02162, 0.1688, 0.6509, 0.04568, 0.6492, 0.1505, 0.1163, 0.237, 0.4382, -0.1989, 0.4382, 0.8283, -0.004883, 0.8283, -0.004871, -0.1989, 0.9999, 0.7577, 0.7104, 0.794, 0.673, 0.7511, 0.9486, 0.7115, 0.9486, 0.7115, 0.673, 0.7511, 0.6625, 0.6487, 0.8318, 0.6217, 0.01424, 0.1314, 0.6861, 0.0001044, 0.6509, 0.04568, 0.02162, 0.1688, 0.3879, 0.1089, 0.2781, 0.373, 0.2554, 0.359, 0.3719, 0.1188, 9.026e-05, 0.004335, 0.9999, 9.026e-05, 0.9826, 0.8108, 9.026e-05, 0.815, 0.2405, 4.903e-05, 0.2405, 0.9938, 4.909e-05, 1.0, 4.903e-05, 0.02337, 0.0002432, 0.3109, 0.07331, 0.1533, 0.1046, 0.1659, 0.02652, 0.3132, 0.9999, 8.75e-05, 0.9999, 0.7629, 9.351e-05, 0.7658, 8.75e-05, 8.75e-05, 0.1095, 3.308e-05, 0.1095, 1.0, 3.308e-05, 0.8413, 3.308e-05, 0.02409, 0.9999, 8.735e-05, 0.9999, 0.7629, 8.733e-05, 0.7629, 8.768e-05, 8.733e-05, 0.9999, 8.733e-05, 0.9999, 0.7629, 8.733e-05, 0.7629, 8.768e-05, 8.733e-05, 0.9999, 8.736e-05, 0.9999, 0.7629, 8.733e-05, 0.7629, 8.768e-05, 8.733e-05, 0.6439, 0.0001008, 0.7758, 0.4341, 0.723, 0.4083, 0.6096, 0.00919, 0.717, 0.008309, 0.7565, 0.2108, 0.7403, 0.211, 0.7074, 0.01794, 0.8939, -0.01005, 0.8918, 0.6043, 0.1075, 0.6017, 0.1096, -0.01262, 0.6096, 0.00919, 0.723, 0.4083, 0.6833, 0.4148, 0.5886, 0.0435, 0.03871, 0.6051, 0.05264, 0.4315, 0.08861, 0.432, 0.07926, 0.6043, 0.0001008, 0.6471, 0.003691, 0.4658, 0.05264, 0.4315, 0.03871, 0.6051, 0.3884, 0.2675, 0.3956, 0.1964, 0.4084, 0.1986, 0.4044, 0.2651, 4.896e-05, 1.0, 4.921e-05, 0.3475, 0.2397, 4.896e-05, 0.2397, 0.5333, 1.0, 4.586e-05, 1.0, 0.2104, 4.586e-05, 0.2104, 4.586e-05, 4.619e-05, 1.0, 4.623e-05, 1.0, 0.2104, 4.586e-05, 0.2104, 4.586e-05, 4.586e-05, 1.0, 4.586e-05, 1.0, 0.2104, 4.586e-05, 0.2104, 4.586e-05, 4.619e-05, 1.0, 4.586e-05, 1.0, 0.2104, 4.586e-05, 0.2104, 4.594e-05, 4.603e-05, 1.0, 4.586e-05, 1.0, 0.2104, 4.586e-05, 0.2104, 4.586e-05, 4.603e-05, 1.0, 4.586e-05, 1.0, 0.2104, 4.586e-05, 0.2104, 4.586e-05, 4.603e-05, 1.0, 4.586e-05, 1.0, 0.2104, 4.586e-05, 0.2104, 4.586e-05, 4.586e-05, 0.0, 0.0, 0.0, 0.0, 0.0, 0.0, 0.0, 0.0, 9.204e-05, 0.7233, 8.503e-05, 8.503e-05, 0.9999, 0.00498, 0.9991, 0.7213, 0.9999, 8.757e-05, 0.9999, 0.7671, 8.757e-05, 0.7609, 0.0001713, 0.002391, 0.5044, 0.7467, 0.5588, 0.5191, 0.5736, 0.5398, 0.5286, 0.7467, 0.9385, 0.7517, 0.8919, 0.9932, 0.8778, 0.9778, 0.9156, 0.7524, 0.8607, 0.5371, 0.9385, 0.7517, 0.9156, 0.7524, 0.8472, 0.5525, 0.5588, 0.5191, 0.8607, 0.5371, 0.8472, 0.5525, 0.5736, 0.5398, 0.5935, 0.9932, 0.5044, 0.7467, 0.5286, 0.7467, 0.6079, 0.9734, 0.8919, 0.9932, 0.5935, 0.9932, 0.6079, 0.9734, 0.8778, 0.9778, 0.7879, 0.9999, 0.001674, 0.9909, 0.07039, 0.9403, 0.719, 0.9484, 0.1721, 0.06394, 0.07249, 0.4754, 9.291e-05, 0.473, 0.1306, 9.291e-05, 0.001674, 0.9909, 0.0008332, 0.4716, 0.06964, 0.4736, 0.07039, 0.9403, 8.875e-05, 0.004834, 0.7879, 8.875e-05, 0.719, 0.04916, 0.06898, 0.05339, 0.7879, 8.875e-05, 0.7877, 0.4677, 0.7189, 0.4702, 0.719, 0.04916, 0.7877, 0.4677, 0.7879, 0.9999, 0.719, 0.9484, 0.7189, 0.4702, 0.0008332, 0.4716, 8.875e-05, 0.004834, 0.06898, 0.05339, 0.06964, 0.4736, 0.07249, 0.4754, 0.22, 0.9401, 0.1753, 0.9999, 9.291e-05, 0.473, 0.7948, 0.51, 0.6716, 0.1052, 0.7143, 0.06045, 0.8635, 0.5096, 0.22, 0.9401, 0.715, 0.9536, 0.756, 0.9999, 0.1753, 0.9999, 0.715, 0.9536, 0.7948, 0.51, 0.8635, 0.5096, 0.756, 0.9999, 0.6716, 0.1052, 0.1721, 0.06394, 0.1306, 9.291e-05, 0.7143, 0.06045, 0.05959, 0.1993, 0.06379, 0.1993, 0.0638, 0.2023, 0.06126, 0.2023, 0.3828, 6.19e-05, 0.3832, 0.9999, 6.19e-05, 0.908, 0.0001796, 0.0001056, 5.046e-05, 0.0337, 0.0791, 0.03499, 3.929e-05, 0.03508, 2.645e-05, 0.0337, 6.243e-05, 0.9999, 5.921e-05, 5.921e-05, 0.3507, 0.001342, 0.3494, 0.9087, 0.007293, 0.1994, 0.05959, 0.1993, 0.06126, 0.2023, 0.002615, 0.2023, 0.3963, 0.3651, 0.3963, 5.956e-05, 0.4089, 5.895e-05, 0.4089, 0.3028, 0.4089, 0.3651, 5.895e-05, 0.4155, 0.1443, 0.4155, 0.1405, 0.4165, 0.0928, 0.4177, 7.121e-05, 0.1993, 0.007293, 0.1994, 0.002615, 0.2023, 6.769e-05, 0.2023, 0.004994, 0.3171, 0.01322, 0.3289, 0.00728, 0.3312, 5.074e-05, 0.3204, 0.2428, 0.9915, 0.02473, 0.6863, 0.04209, 0.6803, 0.2575, 0.9809, 0.2325, 0.9999, 0.01618, 0.6979, 0.02473, 0.6863, 0.2428, 0.9915, 0.0, 0.0, 0.0, 0.0, 0.0, 0.0, 0.0, 0.0, 0.3964, 0.9999, 0.3963, 0.6359, 0.4089, 0.6359, 0.4089, 0.6978, 0.409, 0.9999, 0.3963, 0.6359, 0.3963, 0.3651, 0.4089, 0.3651, 0.4089, 0.6359, 0.9211, 0.9803, 0.03704, 0.9865, 0.03478, 9.082e-05, 0.9151, 0.001333, 2.433e-05, 2.433e-05, 1.0, 2.433e-05, 1.0, 0.05921, 2.729e-05, 0.05921, 0.02473, 0.6863, 0.01322, 0.3289, 0.03362, 0.3348, 0.04209, 0.6803, 0.01322, 0.3289, 0.245, 0.009027, 0.2575, 0.01796, 0.03362, 0.3348, 0.02473, 0.6863, 0.01618, 0.6979, 0.01184, 0.6952, 0.01777, 0.6844, 0.01322, 0.3289, 0.004994, 0.3171, 0.2343, 5.074e-05, 0.245, 0.009027, 4.794e-05, 0.2299, 0.0005602, 4.794e-05, 0.0406, 0.001248, 0.9602, 0.001277, 1.0, 0.00121, 0.9993, 0.2299, 0.01322, 0.3289, 0.02473, 0.6863, 0.01777, 0.6844, 0.00728, 0.3312, 0.0, 0.0, 0.0, 0.0, 0.0, 0.0, 0.0, 0.0, 0.0, 0.0, 0.0, 0.0, 0.0, 0.0, 0.0, 0.0, 0.0508, 0.3974, 0.03425, 0.02584, 0.9935, 0.0372, 1.005, 0.4113, 0.9907, 0.9493, 0.0701, 0.9597, 0.9919, 9.77e-05, 0.9999, 0.9548, 0.006682, 0.9371, 9.77e-05, 0.0001069, 0.9999, 0.2587, 8.479e-05, 0.2587, 0.1304, 0.2497, 0.4011, 0.2455, 8.479e-05, 0.2902, 0.6369, 0.2902, 0.5963, 0.3013, 0.5961, 0.3006, 0.0001173, 0.8344, 9.133e-05, 9.133e-05, 0.9999, 0.01264, 0.999, 0.8315, 0.0001054, 0.9747, 9.871e-05, 0.002981, 0.9999, 9.871e-05, 0.9988, 0.9538, 0.0001501, 0.2154, 0.08103, 0.0001501, 0.09412, 0.01904, 0.02664, 0.2177, 0.0706, 0.5188, 0.0001501, 0.2154, 0.02664, 0.2177, 0.08982, 0.495, 0.5796, 0.5188, 0.0706, 0.5188, 0.08982, 0.495, 0.5636, 0.5014, 0.5804, 0.0323, 0.5947, 0.287, 0.5716, 0.287, 0.559, 0.05404, 0.08103, 0.0001501, 0.5804, 0.0323, 0.559, 0.05404, 0.09412, 0.01904, 0.5947, 0.287, 0.5796, 0.5188, 0.5636, 0.5014, 0.5716, 0.287, 0.5716, 0.287, 0.5636, 0.5014, 0.5515, 0.4882, 0.5606, 0.2875, 0.5515, 0.4882, 0.1004, 0.4849, 0.1258, 0.4536, 0.5327, 0.469, 0.09412, 0.01904, 0.559, 0.05404, 0.5452, 0.06598, 0.1029, 0.02906, 0.559, 0.05404, 0.5716, 0.287, 0.5606, 0.2875, 0.5452, 0.06598, 0.6713, 0.2739, 8.479e-05, 0.2739, 0.01706, 0.2589, 0.6542, 0.2589, 0.08982, 0.495, 0.02664, 0.2177, 0.03903, 0.2187, 0.1004, 0.4849, 0.02664, 0.2177, 0.09412, 0.01904, 0.1029, 0.02906, 0.03903, 0.2187, 0.1004, 0.4849, 0.03903, 0.2187, 0.07106, 0.2221, 0.1258, 0.4536, 0.03903, 0.2187, 0.1029, 0.02906, 0.12, 0.05099, 0.07106, 0.2221, 0.5606, 0.2875, 0.5515, 0.4882, 0.5327, 0.469, 0.5302, 0.2884, 0.1029, 0.02906, 0.5452, 0.06598, 0.5184, 0.09404, 0.12, 0.05099, 0.5452, 0.06598, 0.5606, 0.2875, 0.5302, 0.2884, 0.5184, 0.09404, 0.9237, 0.9051, 0.9584, 0.9279, 0.9269, 0.9442, 0.9064, 0.9346, 5.364e-05, 0.9999, 0.001234, 0.0001661, 0.2878, 5.364e-05, 0.2878, 0.8451, 0.2877, 0.8963, 1.0, 0.07531, 2.744e-05, 0.07531, 0.2057, 0.001219, 0.7941, 2.744e-05, 0.2888, 5.966e-05, 0.2957, 0.9999, 0.005353, 0.8964, 0.003302, 0.8509, 5.437e-05, 5.437e-05, 0.9584, 0.9279, 0.9237, 0.9051, 0.9345, 0.8746, 0.9729, 0.8858, 0.8733, 0.006582, 0.9358, 0.006582, 0.9314, 0.006744, 0.8775, 0.006727, 0.2454, 0.8503, 0.9237, 0.9051, 0.9064, 0.9346, 0.255, 0.8831, 0.9237, 0.9051, 0.2454, 0.8503, 0.2472, 0.8187, 0.9345, 0.8746, 0.1939, 0.8555, 0.2454, 0.8503, 0.255, 0.8831, 0.2279, 0.8924, 0.2454, 0.8503, 0.1939, 0.8555, 0.2199, 0.8176, 0.2472, 0.8187, 0.2342, 0.9248, 0.2279, 0.8924, 0.255, 0.8831, 0.9064, 0.9346, 0.9269, 0.9442, 0.9177, 0.9673, 0.1939, 0.8555, 9.862e-05, 0.01552, 0.03212, 0.00813, 0.2199, 0.8176, 0.9578, 0.9999, 0.1658, 0.963, 0.2342, 0.9248, 0.9177, 0.9673, 0.1658, 0.963, 0.1939, 0.8555, 0.2279, 0.8924, 0.2342, 0.9248, 0.9584, 0.9279, 0.9578, 0.9999, 0.9177, 0.9673, 0.9269, 0.9442, 0.9345, 0.8746, 0.2472, 0.8187, 0.2463, 0.7841, 0.9379, 0.8444, 0.9562, 9.873e-05, 0.9729, 0.8858, 0.9345, 0.8746, 0.9379, 0.8444, 0.9215, 0.001812, 0.07507, 9.862e-05, 0.9215, 0.001812, 0.8748, 0.05163, 0.1128, 0.03579, 0.2472, 0.8187, 0.2199, 0.8176, 0.03212, 0.00813, 0.07507, 9.862e-05, 0.2463, 0.7841, 0.9314, 0.006744, 0.9358, 0.006582, 0.9333, 0.009557, 0.9311, 0.009286, 0.8733, 0.006582, 0.8775, 0.006727, 0.8778, 0.009179, 0.8755, 0.009573, 0.9358, 0.006582, 0.934, 0.05545, 0.9323, 0.05427, 0.9333, 0.009557, 0.8775, 0.006727, 0.9314, 0.006744, 0.9311, 0.009286, 0.8778, 0.009179, 0.9172, 0.9818, 0.0001158, 0.9773, 0.132, 0.01243, 0.9854, 0.02823, 0.9215, 0.001812, 0.9379, 0.8444, 0.9047, 0.8141, 0.8748, 0.05163, 0.9379, 0.8444, 0.2463, 0.7841, 0.2819, 0.7456, 0.9047, 0.8141, 0.2463, 0.7841, 0.07507, 9.862e-05, 0.1128, 0.03579, 0.2819, 0.7456, 0.9999, 0.06548, 0.9992, 1.001, 5.422e-05, 0.9999, 0.0004338, 0.06435, 2.164e-05, 2.164e-05, 1.0, 3.75e-05, 0.7302, 0.04683, 0.2696, 0.04683, 9.534e-05, 0.9091, 9.534e-05, 9.534e-05, 0.9997, 0.1725, 0.9999, 0.7345, 1.0, 0.04684, 2.164e-05, 0.04684, 0.2698, 2.164e-05, 0.7304, 2.164e-05, 0.03135, 0.01875, 0.01645, 0.231, 8.479e-05, 0.2451, 0.01081, 8.488e-05, 0.5707, 0.2267, 0.5856, 0.0142, 0.6019, 8.479e-05, 0.5913, 0.2454, 0.01645, 0.231, 0.5707, 0.2267, 0.5913, 0.2454, 8.479e-05, 0.2451, 0.5856, 0.0142, 0.03135, 0.01875, 0.01081, 8.488e-05, 0.6019, 8.479e-05, 0.9935, 0.3921, 6.261e-05, 0.392, 0.02663, 0.3664, 0.9728, 0.3711, 0.02663, 0.3664, 0.02695, 0.02105, 0.06619, 0.05631, 0.05011, 0.3451, 0.00628, 6.261e-05, 0.9999, 6.261e-05, 0.9734, 0.02569, 0.02695, 0.02105, 0.9999, 6.261e-05, 0.9935, 0.3921, 0.9728, 0.3711, 0.9734, 0.02569, 6.261e-05, 0.392, 0.00628, 6.261e-05, 0.02695, 0.02105, 0.02663, 0.3664, 0.9728, 0.3711, 0.02663, 0.3664, 0.05011, 0.3451, 0.9336, 0.3358, 0.02695, 0.02105, 0.9734, 0.02569, 0.9499, 0.04699, 0.06619, 0.05631, 0.9734, 0.02569, 0.9728, 0.3711, 0.9336, 0.3358, 0.9499, 0.04699, 0.0, 0.0, 0.0, 0.0, 0.0, 0.0, 0.0, 0.0, 0.002294, 0.998, 8.353e-05, 0.0001106, 0.6975, 8.353e-05, 0.698, 0.9999, 0.9977, 0.001871, 0.9999, 0.8797, 0.001215, 0.8796, 9.378e-05, 9.378e-05, 0.9758, 0.001423, 0.9769, 0.9993, 9.883e-05, 0.9999, 0.0001156, 9.883e-05, 0.4988, 0.763, 0.5041, 0.9998, 0.4812, 0.9755, 0.4682, 0.7653, 0.4719, 0.5191, 0.4988, 0.763, 0.4682, 0.7653, 0.4449, 0.5508, 0.0001501, 0.5191, 0.4719, 0.5191, 0.4449, 0.5508, 0.02633, 0.5433, 0.5041, 0.9998, 0.02937, 0.9843, 0.06055, 0.9527, 0.4812, 0.9755, 0.02937, 0.9843, 0.0001501, 0.5191, 0.02633, 0.5433, 0.06055, 0.9527, 0.000674, 0.9604, 9.82e-05, 0.001248, 0.07525, 0.05495, 0.07577, 0.9052, 0.9999, 0.9646, 0.000674, 0.9604, 0.07577, 0.9052, 0.9498, 0.909, 9.82e-05, 0.001248, 0.9999, 9.82e-05, 0.9498, 0.05392, 0.07525, 0.05495, 0.9999, 9.82e-05, 0.9999, 0.4459, 0.9498, 0.4491, 0.9498, 0.05392, 0.9999, 0.4459, 0.9999, 0.9646, 0.9498, 0.909, 0.9498, 0.4491, 0.9842, 0.0001118, 0.9856, 0.4988, 0.9879, 1.002, 9.806e-05, 1.005, 0.0006649, 9.806e-05, 0.1886, 0.1629, 0.2656, 0.167, 0.2636, 0.1709, 0.1898, 0.1669, 6.876e-05, 0.9999, 6.876e-05, 6.876e-05, 0.4722, 0.004033, 0.4729, 0.9686, 0.2215, 4.705e-05, 0.2214, 1.0, 4.705e-05, 0.9688, 0.00118, 0.004215, 0.4985, 0.004401, 0.7484, 0.004401, 0.6859, 0.006582, 0.6234, 0.006582, 0.1828, 0.2543, 0.1828, 0.1654, 0.1863, 0.1684, 0.1856, 0.2513, 0.2555, 0.2521, 0.1828, 0.2543, 0.1856, 0.2513, 0.2526, 0.2483, 0.5293, 0.004851, 0.5644, 0.09415, 0.4661, 0.08558, 0.4703, 8.685e-05, 0.5293, 0.004851, 0.6901, 0.1305, 0.6531, 0.1494, 0.5644, 0.09415, 0.7546, 0.9999, 8.685e-05, 0.9999, 0.06942, 0.931, 0.7191, 0.9677, 0.7148, 0.1857, 0.7191, 0.9677, 0.6573, 0.8972, 0.7413, 0.2317, 8.685e-05, 0.9999, 0.4703, 8.685e-05, 0.4661, 0.08558, 0.06942, 0.931, 0.7351, 0.1623, 0.7546, 0.9999, 0.7191, 0.9677, 0.7148, 0.1857, 0.6531, 0.1494, 0.6901, 0.1305, 0.7351, 0.1623, 0.7148, 0.1857, 0.2702, 0.1709, 0.2555, 0.2521, 0.2526, 0.2483, 0.2673, 0.1725, 0.8, 1.003, 0.1664, 0.9974, 0.2011, 0.01501, 0.7803, 0.1339, 0.4661, 0.08558, 0.7148, 0.1857, 0.7413, 0.2317, 0.4145, 0.1712, 0.7191, 0.9677, 0.06942, 0.931, 0.1422, 0.8599, 0.6573, 0.8972, 0.06942, 0.931, 0.4661, 0.08558, 0.4145, 0.1712, 0.1422, 0.8599, 0.07839, 0.04786, 0.06968, 0.2124, 0.01031, 0.2698, 5.193e-05, 5.193e-05, 0.0, 0.0, 0.0, 0.0, 0.0, 0.0, 0.0, 0.0, 0.9897, 5.485e-05, 0.9999, 0.2698, 0.9216, 0.222, 0.9303, 0.05742, 0.8919, 0.1464, 0.8919, 0.6388, 0.06891, 0.7755, 0.06617, 0.1356, 5.193e-05, 5.193e-05, 0.9897, 5.485e-05, 0.9303, 0.05742, 0.07839, 0.04786, 0.9999, 0.2698, 0.01031, 0.2698, 0.06968, 0.2124, 0.9216, 0.222])
me_cube.materials.append(mat_material)
me_cube.use_remesh_preserve_volume = False
me_cube.use_remesh_preserve_attributes = False
me_cube.use_mirror_vertex_groups = False
me_cube.update()

# ---- objects
ob_cube = bpy.data.objects.new('Cube', me_cube)

# ---- transforms, parenting, visibility, modifiers, constraints
ob_cube.location = (0.0, 0.0, 0.0)
ob_cube.lock_rotations_4d = False
ob_cube.empty_display_type = 'ARROWS'
ob_cube.lineart.crease_threshold = 0.0

# ---- collection membership
col_collection_1.objects.link(ob_cube)

# ---- scene / render settings (as saved in the file)
scene.frame_start = 1; scene.frame_end = 250; scene.frame_set(119)
scene.render.engine = 'BLENDER_EEVEE_NEXT'
scene.render.resolution_percentage = 50
scene.render.dither_intensity = 0.0
scene.cycles.use_denoising = False
scene.cycles.samples = 128
scene.cycles.sampling_pattern = 'TABULATED_SOBOL'
scene.cycles.light_sampling_threshold = 0.0
scene.cycles.use_adaptive_sampling = False
scene.cycles.use_light_tree = False
scene.cycles.blur_glossy = 0.0
scene.cycles.sample_clamp_indirect = 0.0
scene.view_settings.view_transform = 'Standard'
bpy.context.view_layer.update()

# ---- added for rendering (the .blend has no active camera and no usable light): camera, sun
cam_auto = bpy.data.cameras.new('AutoCamera')
cam_auto.lens = 50.0
cam_auto.sensor_width = 36.0
cam_auto.clip_end = 1000.0
ob_auto_camera = bpy.data.objects.new('AutoCamera', cam_auto)
scene.collection.objects.link(ob_auto_camera)
ob_auto_camera.location = (13.0549, -15.5119, 12.1104)
ob_auto_camera.rotation_euler = (1.09748, -7.21219e-08, 0.694738)
scene.camera = ob_auto_camera
light_auto_sun = bpy.data.lights.new('AutoSun', 'SUN')
light_auto_sun.energy = 3.0
light_auto_sun.angle = 0.0523599
ob_auto_sun = bpy.data.objects.new('AutoSun', light_auto_sun)
scene.collection.objects.link(ob_auto_sun)
ob_auto_sun.rotation_euler = (0.872665, 0.174533, 0.523599)
bpy.context.view_layer.update()
